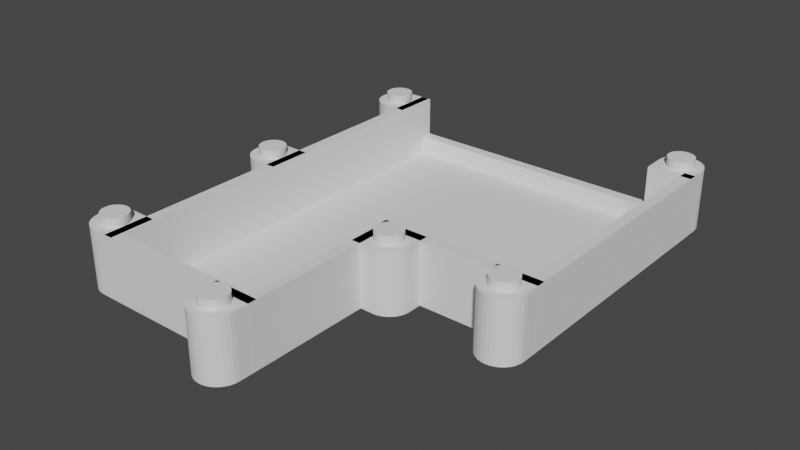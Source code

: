 # Source: LHS_Body.blend  (saved by Blender 3.5.10; exported with 4.5.12 LTS)
import bpy
from mathutils import Matrix  # noqa: F401  (used for matrix-valued properties, if any)

bpy.ops.wm.read_factory_settings(use_empty=True)
scene = bpy.context.scene
scene.name = 'Scene'

# ---- collections
col_collection = bpy.data.collections.new('Collection'); scene.collection.children.link(col_collection)

# ---- world
world_world = bpy.data.worlds.new('World'); scene.world = world_world
world_world.use_nodes = True; world_world.node_tree.nodes.clear()
_N = world_world.node_tree.nodes; _L = world_world.node_tree.links
n0 = _N.new('ShaderNodeOutputWorld'); n0.name = 'World Output'; n0.location = (300, 300)
n1 = _N.new('ShaderNodeBackground'); n1.name = 'Background'; n1.location = (10, 300)
n1.inputs[0].default_value = (0.05088, 0.05088, 0.05088, 1.0)
_L.new(n1.outputs[0], n0.inputs[0])
n0.is_active_output = True
world_world.color = (0.05088, 0.05088, 0.05088)
world_world.use_sun_shadow = False
world_world.sun_shadow_jitter_overblur = 0.0

# ---- meshes
me_plane = bpy.data.meshes.new('Plane')
me_plane.from_pydata([(-0.85, -0.9, 0.0), (2.55, -0.9, 0.0), (-0.85, 4.5, 0.0), (2.55, 4.5, 0.0), (-0.85, -0.9, 0.1), (2.55, -0.9, 0.1), (-0.85, 4.5, 0.1), (2.55, 4.5, 0.1), (2.55, 8.1, 0.0), (-0.85, 8.1, 0.0), (2.55, 8.1, 0.1), (-0.85, 8.1, 0.1), (5.95, -0.9, 0.0), (5.95, 4.5, 0.0), (5.95, -0.9, 0.1), (5.95, 4.5, 0.1), (2.8, 4.5, 0.1), (2.8, 4.5, 0.0), (2.8, 8.1, 0.1), (2.8, 8.1, 0.0), (6.2, -0.9, 0.0), (6.2, 4.5, 0.0), (6.2, -0.9, 0.1), (6.2, 4.5, 0.1), (2.55, 4.75, 0.1), (2.55, 4.75, 0.0), (5.95, 4.75, 0.1), (5.95, 4.75, 0.0), (6.2, 4.75, 0.1), (6.2, 4.75, 0.0), (-0.85, -1.15, 0.0), (2.55, -1.15, 0.0), (-0.85, -1.15, 0.1), (2.55, -1.15, 0.1), (5.95, -1.15, 0.0), (5.95, -1.15, 0.1), (6.2, -1.15, 0.0), (6.2, -1.15, 0.1), (-1.1, 4.5, 0.0), (-1.1, -0.9, 0.0), (-1.1, 4.5, 0.1), (-1.1, -0.9, 0.1), (-1.1, 8.1, 0.1), (-1.1, 8.1, 0.0), (-1.1, -1.15, 0.0), (-1.1, -1.15, 0.1), (-0.85, 8.35, 0.1), (-1.1, 8.35, 0.1), (2.55, 8.35, 0.0), (-0.85, 8.35, 0.0), (2.55, 8.35, 0.1), (2.8, 8.35, 0.1), (2.8, 8.35, 0.0), (-1.1, 8.35, 0.0), (-0.85, 4.5, 1.4), (-0.85, -0.9, 1.4), (-1.1, 4.5, 1.4), (-0.85, 8.1, 1.4), (-1.1, 8.1, 1.4), (6.2, -1.15, 1.4), (6.2, -0.9, 1.4), (2.55, 8.1, 1.4), (-1.1, 8.35, 1.4), (-0.85, 8.35, 1.4), (2.55, 4.5, 1.4), (5.95, -0.9, 1.4), (5.95, 4.5, 1.4), (5.95, -1.15, 1.4), (2.8, 8.1, 1.4), (2.8, 4.5, 1.4), (6.2, 4.5, 1.4), (2.55, 4.75, 1.4), (5.95, 4.75, 1.4), (6.2, 4.75, 1.4), (-0.85, -1.15, 1.4), (-1.1, -0.9, 1.4), (-1.1, -1.15, 1.4), (2.55, 8.35, 1.4), (2.8, 8.35, 1.4), (-0.85, -0.9, 0.5), (2.55, -0.9, 0.5), (5.95, -0.9, 0.5), (5.95, -1.15, 0.5), (-0.85, -1.15, 0.5), (2.55, -1.15, 0.5)], [], [(0, 2, 3, 1), (4, 5, 7, 6), (18, 19, 52, 51), (3, 8, 19, 17), (35, 14, 81, 82), (23, 21, 29, 28), (9, 43, 53, 49), (30, 32, 45, 44), (6, 7, 10, 11), (3, 2, 9, 8), (12, 13, 21, 20), (7, 5, 14, 15), (1, 3, 13, 12), (1, 12, 34, 31), (16, 17, 19, 18), (7, 3, 17, 16), (42, 40, 56, 58), (10, 7, 64, 61), (20, 21, 23, 22), (7, 15, 66, 64), (26, 24, 71, 72), (21, 13, 27, 29), (25, 24, 26, 27), (27, 26, 28, 29), (13, 3, 25, 27), (16, 18, 68, 69), (3, 7, 24, 25), (32, 4, 55, 74), (30, 31, 33, 32), (33, 31, 34, 35), (35, 34, 36, 37), (0, 1, 31, 30), (12, 20, 36, 34), (50, 46, 63, 77), (20, 22, 37, 36), (5, 4, 79, 80), (38, 39, 41, 40), (38, 40, 42, 43), (41, 39, 44, 45), (9, 2, 38, 43), (0, 30, 44, 39), (14, 35, 67, 65), (45, 32, 74, 76), (2, 0, 39, 38), (46, 49, 53, 47), (48, 49, 46, 50), (48, 50, 51, 52), (8, 9, 49, 48), (43, 42, 47, 53), (19, 8, 48, 52), (23, 28, 73, 70), (22, 23, 70, 60), (61, 64, 69, 68), (58, 57, 63, 62), (60, 65, 67, 59), (66, 65, 60, 70), (66, 70, 73, 72), (64, 66, 72, 71), (54, 57, 58, 56), (55, 54, 56, 75), (74, 55, 75, 76), (61, 68, 78, 77), (57, 61, 77, 63), (24, 7, 64, 71), (6, 11, 57, 54), (37, 22, 60, 59), (4, 6, 54, 55), (7, 16, 69, 64), (18, 51, 78, 68), (28, 26, 72, 73), (11, 10, 61, 57), (35, 37, 59, 67), (41, 45, 76, 75), (51, 50, 77, 78), (15, 14, 65, 66), (40, 41, 75, 56), (46, 47, 62, 63), (47, 42, 58, 62), (80, 79, 83, 84), (81, 80, 84, 82), (33, 35, 82, 84), (14, 5, 80, 81), (4, 32, 83, 79), (32, 33, 84, 83)])
_uv = me_plane.uv_layers.new(name='UVMap')
_uv.uv.foreach_set('vector', [0.0, 0.0, 0.0, 1.0, 1.0, 1.0, 1.0, 0.0, 0.0, 0.0, 1.0, 0.0, 1.0, 1.0, 0.0, 1.0, 1.0, 1.0, 1.0, 1.0, 1.0, 1.0, 1.0, 1.0, 1.0, 1.0, 1.0, 1.0, 1.0, 1.0, 1.0, 1.0, 1.0, 0.0, 1.0, 0.0, 1.0, 0.0, 1.0, 0.0, 1.0, 1.0, 1.0, 1.0, 1.0, 1.0, 1.0, 1.0, 0.0, 1.0, 0.0, 1.0, 0.0, 1.0, 0.0, 1.0, 0.0, 0.0, 0.0, 0.0, 0.0, 0.0, 0.0, 0.0, 0.0, 1.0, 1.0, 1.0, 1.0, 1.0, 0.0, 1.0, 1.0, 1.0, 0.0, 1.0, 0.0, 1.0, 1.0, 1.0, 1.0, 0.0, 1.0, 1.0, 1.0, 1.0, 1.0, 0.0, 1.0, 1.0, 1.0, 0.0, 1.0, 0.0, 1.0, 1.0, 1.0, 0.0, 1.0, 1.0, 1.0, 1.0, 1.0, 0.0, 1.0, 0.0, 1.0, 0.0, 1.0, 0.0, 1.0, 0.0, 1.0, 1.0, 1.0, 1.0, 1.0, 1.0, 1.0, 1.0, 1.0, 1.0, 1.0, 1.0, 1.0, 1.0, 1.0, 1.0, 0.0, 1.0, 0.0, 1.0, 0.0, 1.0, 0.0, 1.0, 1.0, 1.0, 1.0, 1.0, 1.0, 1.0, 1.0, 1.0, 1.0, 0.0, 1.0, 1.0, 1.0, 1.0, 1.0, 0.0, 1.0, 1.0, 1.0, 1.0, 1.0, 1.0, 1.0, 1.0, 1.0, 1.0, 1.0, 1.0, 1.0, 1.0, 1.0, 1.0, 1.0, 1.0, 1.0, 1.0, 1.0, 1.0, 1.0, 1.0, 1.0, 1.0, 1.0, 1.0, 1.0, 1.0, 1.0, 1.0, 1.0, 1.0, 1.0, 1.0, 1.0, 1.0, 1.0, 1.0, 1.0, 1.0, 1.0, 1.0, 1.0, 1.0, 1.0, 1.0, 1.0, 1.0, 1.0, 1.0, 1.0, 1.0, 1.0, 1.0, 1.0, 1.0, 1.0, 1.0, 1.0, 1.0, 1.0, 1.0, 0.0, 0.0, 0.0, 0.0, 0.0, 0.0, 0.0, 0.0, 0.0, 0.0, 1.0, 0.0, 1.0, 0.0, 0.0, 0.0, 1.0, 0.0, 1.0, 0.0, 1.0, 0.0, 1.0, 0.0, 1.0, 0.0, 1.0, 0.0, 1.0, 0.0, 1.0, 0.0, 0.0, 0.0, 1.0, 0.0, 1.0, 0.0, 0.0, 0.0, 1.0, 0.0, 1.0, 0.0, 1.0, 0.0, 1.0, 0.0, 1.0, 1.0, 0.0, 1.0, 0.0, 1.0, 1.0, 1.0, 1.0, 0.0, 1.0, 0.0, 1.0, 0.0, 1.0, 0.0, 1.0, 0.0, 0.0, 0.0, 0.0, 0.0, 1.0, 0.0, 0.0, 1.0, 0.0, 0.0, 0.0, 0.0, 0.0, 1.0, 0.0, 1.0, 0.0, 1.0, 0.0, 1.0, 0.0, 1.0, 0.0, 0.0, 0.0, 0.0, 0.0, 0.0, 0.0, 0.0, 0.0, 1.0, 0.0, 1.0, 0.0, 1.0, 0.0, 1.0, 0.0, 0.0, 0.0, 0.0, 0.0, 0.0, 0.0, 0.0, 1.0, 0.0, 1.0, 0.0, 1.0, 0.0, 1.0, 0.0, 0.0, 0.0, 0.0, 0.0, 0.0, 0.0, 0.0, 0.0, 0.0, 1.0, 0.0, 0.0, 0.0, 0.0, 0.0, 1.0, 0.0, 1.0, 0.0, 1.0, 0.0, 1.0, 0.0, 1.0, 1.0, 1.0, 0.0, 1.0, 0.0, 1.0, 1.0, 1.0, 1.0, 1.0, 1.0, 1.0, 1.0, 1.0, 1.0, 1.0, 1.0, 1.0, 0.0, 1.0, 0.0, 1.0, 1.0, 1.0, 0.0, 1.0, 0.0, 1.0, 0.0, 1.0, 0.0, 1.0, 1.0, 1.0, 1.0, 1.0, 1.0, 1.0, 1.0, 1.0, 1.0, 1.0, 1.0, 1.0, 1.0, 1.0, 1.0, 1.0, 1.0, 0.0, 1.0, 1.0, 1.0, 1.0, 1.0, 0.0, 1.0, 1.0, 1.0, 1.0, 1.0, 1.0, 1.0, 1.0, 0.0, 1.0, 0.0, 1.0, 0.0, 1.0, 0.0, 1.0, 1.0, 0.0, 1.0, 0.0, 1.0, 0.0, 1.0, 0.0, 1.0, 1.0, 1.0, 0.0, 1.0, 0.0, 1.0, 1.0, 1.0, 1.0, 1.0, 1.0, 1.0, 1.0, 1.0, 1.0, 1.0, 1.0, 1.0, 1.0, 1.0, 1.0, 1.0, 1.0, 0.0, 1.0, 0.0, 1.0, 0.0, 1.0, 0.0, 1.0, 0.0, 0.0, 0.0, 1.0, 0.0, 1.0, 0.0, 0.0, 0.0, 0.0, 0.0, 0.0, 0.0, 0.0, 0.0, 0.0, 1.0, 1.0, 1.0, 1.0, 1.0, 1.0, 1.0, 1.0, 0.0, 1.0, 1.0, 1.0, 1.0, 1.0, 0.0, 1.0, 1.0, 1.0, 1.0, 1.0, 1.0, 1.0, 1.0, 1.0, 0.0, 1.0, 0.0, 1.0, 0.0, 1.0, 0.0, 1.0, 1.0, 0.0, 1.0, 0.0, 1.0, 0.0, 1.0, 0.0, 0.0, 0.0, 0.0, 1.0, 0.0, 1.0, 0.0, 0.0, 1.0, 1.0, 1.0, 1.0, 1.0, 1.0, 1.0, 1.0, 1.0, 1.0, 1.0, 1.0, 1.0, 1.0, 1.0, 1.0, 1.0, 1.0, 1.0, 1.0, 1.0, 1.0, 1.0, 1.0, 0.0, 1.0, 1.0, 1.0, 1.0, 1.0, 0.0, 1.0, 1.0, 0.0, 1.0, 0.0, 1.0, 0.0, 1.0, 0.0, 0.0, 0.0, 0.0, 0.0, 0.0, 0.0, 0.0, 0.0, 1.0, 1.0, 1.0, 1.0, 1.0, 1.0, 1.0, 1.0, 1.0, 1.0, 1.0, 0.0, 1.0, 0.0, 1.0, 1.0, 0.0, 1.0, 0.0, 0.0, 0.0, 0.0, 0.0, 1.0, 0.0, 1.0, 0.0, 1.0, 0.0, 1.0, 0.0, 1.0, 0.0, 1.0, 0.0, 1.0, 0.0, 1.0, 0.0, 1.0, 1.0, 0.0, 0.0, 0.0, 0.0, 0.0, 1.0, 0.0, 1.0, 0.0, 1.0, 0.0, 1.0, 0.0, 1.0, 0.0, 1.0, 0.0, 1.0, 0.0, 1.0, 0.0, 1.0, 0.0, 1.0, 0.0, 1.0, 0.0, 1.0, 0.0, 1.0, 0.0, 0.0, 0.0, 0.0, 0.0, 0.0, 0.0, 0.0, 0.0, 0.0, 0.0, 1.0, 0.0, 1.0, 0.0, 0.0, 0.0])
me_plane.update()
me_cylinder_003 = bpy.data.meshes.new('Cylinder.003')
me_cylinder_003.from_pydata([(4.323e-11, 0.5, 0.0), (4.323e-11, 0.5, 1.4), (0.09896, 0.5, 0.0), (0.09896, 0.5, 1.4), (0.1941, 0.5, 0.0), (0.1941, 0.5, 1.4), (0.2818, 0.5, 0.0), (0.2818, 0.5, 1.4), (0.3587, 0.5, 0.0), (0.3587, 0.5, 1.4), (0.4218, 0.5, 0.0), (0.4218, 0.5, 1.4), (0.4686, 0.5, 0.0), (0.4686, 0.5, 1.4), (0.4975, 0.5, 0.0), (0.4975, 0.5, 1.4), (0.5, 0.0, 0.0), (0.5, 0.0, 1.4), (0.4904, -0.09755, 0.0), (0.4904, -0.09755, 1.4), (0.4619, -0.1913, 0.0), (0.4619, -0.1913, 1.4), (0.4157, -0.2778, 0.0), (0.4157, -0.2778, 1.4), (0.3536, -0.3536, 0.0), (0.3536, -0.3536, 1.4), (0.2778, -0.4157, 0.0), (0.2778, -0.4157, 1.4), (0.1913, -0.4619, 0.0), (0.1913, -0.4619, 1.4), (0.09755, -0.4904, 0.0), (0.09755, -0.4904, 1.4), (0.0, -0.5, 0.0), (0.0, -0.5, 1.4), (-0.09755, -0.4904, 0.0), (-0.09755, -0.4904, 1.4), (-0.1913, -0.4619, 0.0), (-0.1913, -0.4619, 1.4), (-0.2778, -0.4157, 0.0), (-0.2778, -0.4157, 1.4), (-0.3536, -0.3536, 0.0), (-0.3536, -0.3536, 1.4), (-0.4157, -0.2778, 0.0), (-0.4157, -0.2778, 1.4), (-0.4619, -0.1913, 0.0), (-0.4619, -0.1913, 1.4), (-0.4904, -0.09755, 0.0), (-0.4904, -0.09755, 1.4), (-0.5, 0.0, 0.0), (-0.5, 0.0, 1.4), (-0.4975, 0.5, 0.0), (-0.4975, 0.5, 1.4), (-0.4686, 0.5, 0.0), (-0.4686, 0.5, 1.4), (-0.4218, 0.5, 0.0), (-0.4218, 0.5, 1.4), (-0.3587, 0.5, 0.0), (-0.3587, 0.5, 1.4), (-0.2818, 0.5, 0.0), (-0.2818, 0.5, 1.4), (-0.1941, 0.5, 0.0), (-0.1941, 0.5, 1.4), (-0.09896, 0.5, 0.0), (-0.09896, 0.5, 1.4)], [], [(0, 1, 3, 2), (2, 3, 5, 4), (4, 5, 7, 6), (6, 7, 9, 8), (8, 9, 11, 10), (10, 11, 13, 12), (12, 13, 15, 14), (14, 15, 17, 16), (16, 17, 19, 18), (18, 19, 21, 20), (20, 21, 23, 22), (22, 23, 25, 24), (24, 25, 27, 26), (26, 27, 29, 28), (28, 29, 31, 30), (30, 31, 33, 32), (32, 33, 35, 34), (34, 35, 37, 36), (36, 37, 39, 38), (38, 39, 41, 40), (40, 41, 43, 42), (42, 43, 45, 44), (44, 45, 47, 46), (46, 47, 49, 48), (48, 49, 51, 50), (50, 51, 53, 52), (52, 53, 55, 54), (54, 55, 57, 56), (56, 57, 59, 58), (58, 59, 61, 60), (3, 1, 63, 61, 59, 57, 55, 53, 51, 49, 47, 45, 43, 41, 39, 37, 35, 33, 31, 29, 27, 25, 23, 21, 19, 17, 15, 13, 11, 9, 7, 5), (60, 61, 63, 62), (62, 63, 1, 0), (0, 2, 4, 6, 8, 10, 12, 14, 16, 18, 20, 22, 24, 26, 28, 30, 32, 34, 36, 38, 40, 42, 44, 46, 48, 50, 52, 54, 56, 58, 60, 62)])
_uv = me_cylinder_003.uv_layers.new(name='UVMap')
_uv.uv.foreach_set('vector', [1.0, 0.5, 1.0, 1.0, 0.9688, 1.0, 0.9688, 0.5, 0.9688, 0.5, 0.9688, 1.0, 0.9375, 1.0, 0.9375, 0.5, 0.9375, 0.5, 0.9375, 1.0, 0.9062, 1.0, 0.9062, 0.5, 0.9062, 0.5, 0.9062, 1.0, 0.875, 1.0, 0.875, 0.5, 0.875, 0.5, 0.875, 1.0, 0.8438, 1.0, 0.8438, 0.5, 0.8438, 0.5, 0.8438, 1.0, 0.8125, 1.0, 0.8125, 0.5, 0.8125, 0.5, 0.8125, 1.0, 0.7812, 1.0, 0.7812, 0.5, 0.7812, 0.5, 0.7812, 1.0, 0.75, 1.0, 0.75, 0.5, 0.75, 0.5, 0.75, 1.0, 0.7188, 1.0, 0.7188, 0.5, 0.7188, 0.5, 0.7188, 1.0, 0.6875, 1.0, 0.6875, 0.5, 0.6875, 0.5, 0.6875, 1.0, 0.6562, 1.0, 0.6562, 0.5, 0.6562, 0.5, 0.6562, 1.0, 0.625, 1.0, 0.625, 0.5, 0.625, 0.5, 0.625, 1.0, 0.5938, 1.0, 0.5938, 0.5, 0.5938, 0.5, 0.5938, 1.0, 0.5625, 1.0, 0.5625, 0.5, 0.5625, 0.5, 0.5625, 1.0, 0.5312, 1.0, 0.5312, 0.5, 0.5312, 0.5, 0.5312, 1.0, 0.5, 1.0, 0.5, 0.5, 0.5, 0.5, 0.5, 1.0, 0.4688, 1.0, 0.4688, 0.5, 0.4688, 0.5, 0.4688, 1.0, 0.4375, 1.0, 0.4375, 0.5, 0.4375, 0.5, 0.4375, 1.0, 0.4062, 1.0, 0.4062, 0.5, 0.4062, 0.5, 0.4062, 1.0, 0.375, 1.0, 0.375, 0.5, 0.375, 0.5, 0.375, 1.0, 0.3438, 1.0, 0.3438, 0.5, 0.3438, 0.5, 0.3438, 1.0, 0.3125, 1.0, 0.3125, 0.5, 0.3125, 0.5, 0.3125, 1.0, 0.2812, 1.0, 0.2812, 0.5, 0.2812, 0.5, 0.2812, 1.0, 0.25, 1.0, 0.25, 0.5, 0.25, 0.5, 0.25, 1.0, 0.2188, 1.0, 0.2188, 0.5, 0.2188, 0.5, 0.2188, 1.0, 0.1875, 1.0, 0.1875, 0.5, 0.1875, 0.5, 0.1875, 1.0, 0.1562, 1.0, 0.1562, 0.5, 0.1562, 0.5, 0.1562, 1.0, 0.125, 1.0, 0.125, 0.5, 0.125, 0.5, 0.125, 1.0, 0.09375, 1.0, 0.09375, 0.5, 0.09375, 0.5, 0.09375, 1.0, 0.0625, 1.0, 0.0625, 0.5, 0.2968, 0.4854, 0.25, 0.49, 0.2032, 0.4854, 0.1582, 0.4717, 0.1167, 0.4496, 0.08029, 0.4197, 0.05045, 0.3833, 0.02827, 0.3418, 0.01461, 0.2968, 0.01, 0.25, 0.01461, 0.2032, 0.02827, 0.1582, 0.05045, 0.1167, 0.08029, 0.08029, 0.1167, 0.05045, 0.1582, 0.02827, 0.2032, 0.01461, 0.25, 0.01, 0.2968, 0.01461, 0.3418, 0.02827, 0.3833, 0.05045, 0.4197, 0.08029, 0.4496, 0.1167, 0.4717, 0.1582, 0.4854, 0.2032, 0.49, 0.25, 0.4854, 0.2968, 0.4717, 0.3418, 0.4496, 0.3833, 0.4197, 0.4197, 0.3833, 0.4496, 0.3418, 0.4717, 0.0625, 0.5, 0.0625, 1.0, 0.03125, 1.0, 0.03125, 0.5, 0.03125, 0.5, 0.03125, 1.0, 0.0, 1.0, 0.0, 0.5, 0.75, 0.49, 0.7968, 0.4854, 0.8418, 0.4717, 0.8833, 0.4496, 0.9197, 0.4197, 0.9496, 0.3833, 0.9717, 0.3418, 0.9854, 0.2968, 0.99, 0.25, 0.9854, 0.2032, 0.9717, 0.1582, 0.9496, 0.1167, 0.9197, 0.08029, 0.8833, 0.05045, 0.8418, 0.02827, 0.7968, 0.01461, 0.75, 0.01, 0.7032, 0.01461, 0.6582, 0.02827, 0.6167, 0.05045, 0.5803, 0.08029, 0.5504, 0.1167, 0.5283, 0.1582, 0.5146, 0.2032, 0.51, 0.25, 0.5146, 0.2968, 0.5283, 0.3418, 0.5504, 0.3833, 0.5803, 0.4197, 0.6167, 0.4496, 0.6582, 0.4717, 0.7032, 0.4854])
me_cylinder_003.update()
me_cylinder_004 = bpy.data.meshes.new('Cylinder.004')
me_cylinder_004.from_pydata([(4.323e-11, 0.5, 0.0), (4.323e-11, 0.5, 1.4), (0.09896, 0.5, 0.0), (0.09896, 0.5, 1.4), (0.1941, 0.5, 0.0), (0.1941, 0.5, 1.4), (0.2818, 0.5, 0.0), (0.2818, 0.5, 1.4), (0.3587, 0.5, 0.0), (0.3587, 0.5, 1.4), (0.4218, 0.5, 0.0), (0.4218, 0.5, 1.4), (0.4686, 0.5, 0.0), (0.4686, 0.5, 1.4), (0.4975, 0.5, 0.0), (0.4975, 0.5, 1.4), (0.5, 0.0, 0.0), (0.5, 0.0, 1.4), (0.4904, -0.09755, 0.0), (0.4904, -0.09755, 1.4), (0.4619, -0.1913, 0.0), (0.4619, -0.1913, 1.4), (0.4157, -0.2778, 0.0), (0.4157, -0.2778, 1.4), (0.3536, -0.3536, 0.0), (0.3536, -0.3536, 1.4), (0.2778, -0.4157, 0.0), (0.2778, -0.4157, 1.4), (0.1913, -0.4619, 0.0), (0.1913, -0.4619, 1.4), (0.09755, -0.4904, 0.0), (0.09755, -0.4904, 1.4), (0.0, -0.5, 0.0), (0.0, -0.5, 1.4), (-0.09755, -0.4904, 0.0), (-0.09755, -0.4904, 1.4), (-0.1913, -0.4619, 0.0), (-0.1913, -0.4619, 1.4), (-0.2778, -0.4157, 0.0), (-0.2778, -0.4157, 1.4), (-0.3536, -0.3536, 0.0), (-0.3536, -0.3536, 1.4), (-0.4157, -0.2778, 0.0), (-0.4157, -0.2778, 1.4), (-0.4619, -0.1913, 0.0), (-0.4619, -0.1913, 1.4), (-0.4904, -0.09755, 0.0), (-0.4904, -0.09755, 1.4), (-0.5, 0.0, 0.0), (-0.5, 0.0, 1.4), (-0.4975, 0.5, 0.0), (-0.4975, 0.5, 1.4), (-0.4686, 0.5, 0.0), (-0.4686, 0.5, 1.4), (-0.4218, 0.5, 0.0), (-0.4218, 0.5, 1.4), (-0.3587, 0.5, 0.0), (-0.3587, 0.5, 1.4), (-0.2818, 0.5, 0.0), (-0.2818, 0.5, 1.4), (-0.1941, 0.5, 0.0), (-0.1941, 0.5, 1.4), (-0.09896, 0.5, 0.0), (-0.09896, 0.5, 1.4)], [], [(0, 1, 3, 2), (2, 3, 5, 4), (4, 5, 7, 6), (6, 7, 9, 8), (8, 9, 11, 10), (10, 11, 13, 12), (12, 13, 15, 14), (14, 15, 17, 16), (16, 17, 19, 18), (18, 19, 21, 20), (20, 21, 23, 22), (22, 23, 25, 24), (24, 25, 27, 26), (26, 27, 29, 28), (28, 29, 31, 30), (30, 31, 33, 32), (32, 33, 35, 34), (34, 35, 37, 36), (36, 37, 39, 38), (38, 39, 41, 40), (40, 41, 43, 42), (42, 43, 45, 44), (44, 45, 47, 46), (46, 47, 49, 48), (48, 49, 51, 50), (50, 51, 53, 52), (52, 53, 55, 54), (54, 55, 57, 56), (56, 57, 59, 58), (58, 59, 61, 60), (3, 1, 63, 61, 59, 57, 55, 53, 51, 49, 47, 45, 43, 41, 39, 37, 35, 33, 31, 29, 27, 25, 23, 21, 19, 17, 15, 13, 11, 9, 7, 5), (60, 61, 63, 62), (62, 63, 1, 0), (0, 2, 4, 6, 8, 10, 12, 14, 16, 18, 20, 22, 24, 26, 28, 30, 32, 34, 36, 38, 40, 42, 44, 46, 48, 50, 52, 54, 56, 58, 60, 62)])
_uv = me_cylinder_004.uv_layers.new(name='UVMap')
_uv.uv.foreach_set('vector', [1.0, 0.5, 1.0, 1.0, 0.9688, 1.0, 0.9688, 0.5, 0.9688, 0.5, 0.9688, 1.0, 0.9375, 1.0, 0.9375, 0.5, 0.9375, 0.5, 0.9375, 1.0, 0.9062, 1.0, 0.9062, 0.5, 0.9062, 0.5, 0.9062, 1.0, 0.875, 1.0, 0.875, 0.5, 0.875, 0.5, 0.875, 1.0, 0.8438, 1.0, 0.8438, 0.5, 0.8438, 0.5, 0.8438, 1.0, 0.8125, 1.0, 0.8125, 0.5, 0.8125, 0.5, 0.8125, 1.0, 0.7812, 1.0, 0.7812, 0.5, 0.7812, 0.5, 0.7812, 1.0, 0.75, 1.0, 0.75, 0.5, 0.75, 0.5, 0.75, 1.0, 0.7188, 1.0, 0.7188, 0.5, 0.7188, 0.5, 0.7188, 1.0, 0.6875, 1.0, 0.6875, 0.5, 0.6875, 0.5, 0.6875, 1.0, 0.6562, 1.0, 0.6562, 0.5, 0.6562, 0.5, 0.6562, 1.0, 0.625, 1.0, 0.625, 0.5, 0.625, 0.5, 0.625, 1.0, 0.5938, 1.0, 0.5938, 0.5, 0.5938, 0.5, 0.5938, 1.0, 0.5625, 1.0, 0.5625, 0.5, 0.5625, 0.5, 0.5625, 1.0, 0.5312, 1.0, 0.5312, 0.5, 0.5312, 0.5, 0.5312, 1.0, 0.5, 1.0, 0.5, 0.5, 0.5, 0.5, 0.5, 1.0, 0.4688, 1.0, 0.4688, 0.5, 0.4688, 0.5, 0.4688, 1.0, 0.4375, 1.0, 0.4375, 0.5, 0.4375, 0.5, 0.4375, 1.0, 0.4062, 1.0, 0.4062, 0.5, 0.4062, 0.5, 0.4062, 1.0, 0.375, 1.0, 0.375, 0.5, 0.375, 0.5, 0.375, 1.0, 0.3438, 1.0, 0.3438, 0.5, 0.3438, 0.5, 0.3438, 1.0, 0.3125, 1.0, 0.3125, 0.5, 0.3125, 0.5, 0.3125, 1.0, 0.2812, 1.0, 0.2812, 0.5, 0.2812, 0.5, 0.2812, 1.0, 0.25, 1.0, 0.25, 0.5, 0.25, 0.5, 0.25, 1.0, 0.2188, 1.0, 0.2188, 0.5, 0.2188, 0.5, 0.2188, 1.0, 0.1875, 1.0, 0.1875, 0.5, 0.1875, 0.5, 0.1875, 1.0, 0.1562, 1.0, 0.1562, 0.5, 0.1562, 0.5, 0.1562, 1.0, 0.125, 1.0, 0.125, 0.5, 0.125, 0.5, 0.125, 1.0, 0.09375, 1.0, 0.09375, 0.5, 0.09375, 0.5, 0.09375, 1.0, 0.0625, 1.0, 0.0625, 0.5, 0.2968, 0.4854, 0.25, 0.49, 0.2032, 0.4854, 0.1582, 0.4717, 0.1167, 0.4496, 0.08029, 0.4197, 0.05045, 0.3833, 0.02827, 0.3418, 0.01461, 0.2968, 0.01, 0.25, 0.01461, 0.2032, 0.02827, 0.1582, 0.05045, 0.1167, 0.08029, 0.08029, 0.1167, 0.05045, 0.1582, 0.02827, 0.2032, 0.01461, 0.25, 0.01, 0.2968, 0.01461, 0.3418, 0.02827, 0.3833, 0.05045, 0.4197, 0.08029, 0.4496, 0.1167, 0.4717, 0.1582, 0.4854, 0.2032, 0.49, 0.25, 0.4854, 0.2968, 0.4717, 0.3418, 0.4496, 0.3833, 0.4197, 0.4197, 0.3833, 0.4496, 0.3418, 0.4717, 0.0625, 0.5, 0.0625, 1.0, 0.03125, 1.0, 0.03125, 0.5, 0.03125, 0.5, 0.03125, 1.0, 0.0, 1.0, 0.0, 0.5, 0.75, 0.49, 0.7968, 0.4854, 0.8418, 0.4717, 0.8833, 0.4496, 0.9197, 0.4197, 0.9496, 0.3833, 0.9717, 0.3418, 0.9854, 0.2968, 0.99, 0.25, 0.9854, 0.2032, 0.9717, 0.1582, 0.9496, 0.1167, 0.9197, 0.08029, 0.8833, 0.05045, 0.8418, 0.02827, 0.7968, 0.01461, 0.75, 0.01, 0.7032, 0.01461, 0.6582, 0.02827, 0.6167, 0.05045, 0.5803, 0.08029, 0.5504, 0.1167, 0.5283, 0.1582, 0.5146, 0.2032, 0.51, 0.25, 0.5146, 0.2968, 0.5283, 0.3418, 0.5504, 0.3833, 0.5803, 0.4197, 0.6167, 0.4496, 0.6582, 0.4717, 0.7032, 0.4854])
me_cylinder_004.update()
me_cylinder_005 = bpy.data.meshes.new('Cylinder.005')
me_cylinder_005.from_pydata([(4.323e-11, 0.5, 0.0), (4.323e-11, 0.5, 1.4), (0.09896, 0.5, 0.0), (0.09896, 0.5, 1.4), (0.1941, 0.5, 0.0), (0.1941, 0.5, 1.4), (0.2818, 0.5, 0.0), (0.2818, 0.5, 1.4), (0.3587, 0.5, 0.0), (0.3587, 0.5, 1.4), (0.4218, 0.5, 0.0), (0.4218, 0.5, 1.4), (0.4686, 0.5, 0.0), (0.4686, 0.5, 1.4), (0.4975, 0.5, 0.0), (0.4975, 0.5, 1.4), (0.5, 0.0, 0.0), (0.5, 0.0, 1.4), (0.4904, -0.09755, 0.0), (0.4904, -0.09755, 1.4), (0.4619, -0.1913, 0.0), (0.4619, -0.1913, 1.4), (0.4157, -0.2778, 0.0), (0.4157, -0.2778, 1.4), (0.3536, -0.3536, 0.0), (0.3536, -0.3536, 1.4), (0.2778, -0.4157, 0.0), (0.2778, -0.4157, 1.4), (0.1913, -0.4619, 0.0), (0.1913, -0.4619, 1.4), (0.09755, -0.4904, 0.0), (0.09755, -0.4904, 1.4), (0.0, -0.5, 0.0), (0.0, -0.5, 1.4), (-0.09755, -0.4904, 0.0), (-0.09755, -0.4904, 1.4), (-0.1913, -0.4619, 0.0), (-0.1913, -0.4619, 1.4), (-0.2778, -0.4157, 0.0), (-0.2778, -0.4157, 1.4), (-0.3536, -0.3536, 0.0), (-0.3536, -0.3536, 1.4), (-0.4157, -0.2778, 0.0), (-0.4157, -0.2778, 1.4), (-0.4619, -0.1913, 0.0), (-0.4619, -0.1913, 1.4), (-0.4904, -0.09755, 0.0), (-0.4904, -0.09755, 1.4), (-0.5, 0.0, 0.0), (-0.5, 0.0, 1.4), (-0.4975, 0.5, 0.0), (-0.4975, 0.5, 1.4), (-0.4686, 0.5, 0.0), (-0.4686, 0.5, 1.4), (-0.4218, 0.5, 0.0), (-0.4218, 0.5, 1.4), (-0.3587, 0.5, 0.0), (-0.3587, 0.5, 1.4), (-0.2818, 0.5, 0.0), (-0.2818, 0.5, 1.4), (-0.1941, 0.5, 0.0), (-0.1941, 0.5, 1.4), (-0.09896, 0.5, 0.0), (-0.09896, 0.5, 1.4)], [], [(0, 1, 3, 2), (2, 3, 5, 4), (4, 5, 7, 6), (6, 7, 9, 8), (8, 9, 11, 10), (10, 11, 13, 12), (12, 13, 15, 14), (14, 15, 17, 16), (16, 17, 19, 18), (18, 19, 21, 20), (20, 21, 23, 22), (22, 23, 25, 24), (24, 25, 27, 26), (26, 27, 29, 28), (28, 29, 31, 30), (30, 31, 33, 32), (32, 33, 35, 34), (34, 35, 37, 36), (36, 37, 39, 38), (38, 39, 41, 40), (40, 41, 43, 42), (42, 43, 45, 44), (44, 45, 47, 46), (46, 47, 49, 48), (48, 49, 51, 50), (50, 51, 53, 52), (52, 53, 55, 54), (54, 55, 57, 56), (56, 57, 59, 58), (58, 59, 61, 60), (3, 1, 63, 61, 59, 57, 55, 53, 51, 49, 47, 45, 43, 41, 39, 37, 35, 33, 31, 29, 27, 25, 23, 21, 19, 17, 15, 13, 11, 9, 7, 5), (60, 61, 63, 62), (62, 63, 1, 0), (0, 2, 4, 6, 8, 10, 12, 14, 16, 18, 20, 22, 24, 26, 28, 30, 32, 34, 36, 38, 40, 42, 44, 46, 48, 50, 52, 54, 56, 58, 60, 62)])
_uv = me_cylinder_005.uv_layers.new(name='UVMap')
_uv.uv.foreach_set('vector', [1.0, 0.5, 1.0, 1.0, 0.9688, 1.0, 0.9688, 0.5, 0.9688, 0.5, 0.9688, 1.0, 0.9375, 1.0, 0.9375, 0.5, 0.9375, 0.5, 0.9375, 1.0, 0.9062, 1.0, 0.9062, 0.5, 0.9062, 0.5, 0.9062, 1.0, 0.875, 1.0, 0.875, 0.5, 0.875, 0.5, 0.875, 1.0, 0.8438, 1.0, 0.8438, 0.5, 0.8438, 0.5, 0.8438, 1.0, 0.8125, 1.0, 0.8125, 0.5, 0.8125, 0.5, 0.8125, 1.0, 0.7812, 1.0, 0.7812, 0.5, 0.7812, 0.5, 0.7812, 1.0, 0.75, 1.0, 0.75, 0.5, 0.75, 0.5, 0.75, 1.0, 0.7188, 1.0, 0.7188, 0.5, 0.7188, 0.5, 0.7188, 1.0, 0.6875, 1.0, 0.6875, 0.5, 0.6875, 0.5, 0.6875, 1.0, 0.6562, 1.0, 0.6562, 0.5, 0.6562, 0.5, 0.6562, 1.0, 0.625, 1.0, 0.625, 0.5, 0.625, 0.5, 0.625, 1.0, 0.5938, 1.0, 0.5938, 0.5, 0.5938, 0.5, 0.5938, 1.0, 0.5625, 1.0, 0.5625, 0.5, 0.5625, 0.5, 0.5625, 1.0, 0.5312, 1.0, 0.5312, 0.5, 0.5312, 0.5, 0.5312, 1.0, 0.5, 1.0, 0.5, 0.5, 0.5, 0.5, 0.5, 1.0, 0.4688, 1.0, 0.4688, 0.5, 0.4688, 0.5, 0.4688, 1.0, 0.4375, 1.0, 0.4375, 0.5, 0.4375, 0.5, 0.4375, 1.0, 0.4062, 1.0, 0.4062, 0.5, 0.4062, 0.5, 0.4062, 1.0, 0.375, 1.0, 0.375, 0.5, 0.375, 0.5, 0.375, 1.0, 0.3438, 1.0, 0.3438, 0.5, 0.3438, 0.5, 0.3438, 1.0, 0.3125, 1.0, 0.3125, 0.5, 0.3125, 0.5, 0.3125, 1.0, 0.2812, 1.0, 0.2812, 0.5, 0.2812, 0.5, 0.2812, 1.0, 0.25, 1.0, 0.25, 0.5, 0.25, 0.5, 0.25, 1.0, 0.2188, 1.0, 0.2188, 0.5, 0.2188, 0.5, 0.2188, 1.0, 0.1875, 1.0, 0.1875, 0.5, 0.1875, 0.5, 0.1875, 1.0, 0.1562, 1.0, 0.1562, 0.5, 0.1562, 0.5, 0.1562, 1.0, 0.125, 1.0, 0.125, 0.5, 0.125, 0.5, 0.125, 1.0, 0.09375, 1.0, 0.09375, 0.5, 0.09375, 0.5, 0.09375, 1.0, 0.0625, 1.0, 0.0625, 0.5, 0.2968, 0.4854, 0.25, 0.49, 0.2032, 0.4854, 0.1582, 0.4717, 0.1167, 0.4496, 0.08029, 0.4197, 0.05045, 0.3833, 0.02827, 0.3418, 0.01461, 0.2968, 0.01, 0.25, 0.01461, 0.2032, 0.02827, 0.1582, 0.05045, 0.1167, 0.08029, 0.08029, 0.1167, 0.05045, 0.1582, 0.02827, 0.2032, 0.01461, 0.25, 0.01, 0.2968, 0.01461, 0.3418, 0.02827, 0.3833, 0.05045, 0.4197, 0.08029, 0.4496, 0.1167, 0.4717, 0.1582, 0.4854, 0.2032, 0.49, 0.25, 0.4854, 0.2968, 0.4717, 0.3418, 0.4496, 0.3833, 0.4197, 0.4197, 0.3833, 0.4496, 0.3418, 0.4717, 0.0625, 0.5, 0.0625, 1.0, 0.03125, 1.0, 0.03125, 0.5, 0.03125, 0.5, 0.03125, 1.0, 0.0, 1.0, 0.0, 0.5, 0.75, 0.49, 0.7968, 0.4854, 0.8418, 0.4717, 0.8833, 0.4496, 0.9197, 0.4197, 0.9496, 0.3833, 0.9717, 0.3418, 0.9854, 0.2968, 0.99, 0.25, 0.9854, 0.2032, 0.9717, 0.1582, 0.9496, 0.1167, 0.9197, 0.08029, 0.8833, 0.05045, 0.8418, 0.02827, 0.7968, 0.01461, 0.75, 0.01, 0.7032, 0.01461, 0.6582, 0.02827, 0.6167, 0.05045, 0.5803, 0.08029, 0.5504, 0.1167, 0.5283, 0.1582, 0.5146, 0.2032, 0.51, 0.25, 0.5146, 0.2968, 0.5283, 0.3418, 0.5504, 0.3833, 0.5803, 0.4197, 0.6167, 0.4496, 0.6582, 0.4717, 0.7032, 0.4854])
me_cylinder_005.update()
me_cylinder_006 = bpy.data.meshes.new('Cylinder.006')
me_cylinder_006.from_pydata([(4.323e-11, 0.5, 0.0), (4.323e-11, 0.5, 1.4), (0.09896, 0.5, 0.0), (0.09896, 0.5, 1.4), (0.1941, 0.5, 0.0), (0.1941, 0.5, 1.4), (0.2818, 0.5, 0.0), (0.2818, 0.5, 1.4), (0.3587, 0.5, 0.0), (0.3587, 0.5, 1.4), (0.4218, 0.5, 0.0), (0.4218, 0.5, 1.4), (0.4686, 0.5, 0.0), (0.4686, 0.5, 1.4), (0.4975, 0.5, 0.0), (0.4975, 0.5, 1.4), (0.5, 0.0, 0.0), (0.5, 0.0, 1.4), (0.4904, -0.09755, 0.0), (0.4904, -0.09755, 1.4), (0.4619, -0.1913, 0.0), (0.4619, -0.1913, 1.4), (0.4157, -0.2778, 0.0), (0.4157, -0.2778, 1.4), (0.3536, -0.3536, 0.0), (0.3536, -0.3536, 1.4), (0.2778, -0.4157, 0.0), (0.2778, -0.4157, 1.4), (0.1913, -0.4619, 0.0), (0.1913, -0.4619, 1.4), (0.09755, -0.4904, 0.0), (0.09755, -0.4904, 1.4), (0.0, -0.5, 0.0), (0.0, -0.5, 1.4), (-0.09755, -0.4904, 0.0), (-0.09755, -0.4904, 1.4), (-0.1913, -0.4619, 0.0), (-0.1913, -0.4619, 1.4), (-0.2778, -0.4157, 0.0), (-0.2778, -0.4157, 1.4), (-0.3536, -0.3536, 0.0), (-0.3536, -0.3536, 1.4), (-0.4157, -0.2778, 0.0), (-0.4157, -0.2778, 1.4), (-0.4619, -0.1913, 0.0), (-0.4619, -0.1913, 1.4), (-0.4904, -0.09755, 0.0), (-0.4904, -0.09755, 1.4), (-0.5, 0.0, 0.0), (-0.5, 0.0, 1.4), (-0.4975, 0.5, 0.0), (-0.4975, 0.5, 1.4), (-0.4686, 0.5, 0.0), (-0.4686, 0.5, 1.4), (-0.4218, 0.5, 0.0), (-0.4218, 0.5, 1.4), (-0.3587, 0.5, 0.0), (-0.3587, 0.5, 1.4), (-0.2818, 0.5, 0.0), (-0.2818, 0.5, 1.4), (-0.1941, 0.5, 0.0), (-0.1941, 0.5, 1.4), (-0.09896, 0.5, 0.0), (-0.09896, 0.5, 1.4)], [], [(0, 1, 3, 2), (2, 3, 5, 4), (4, 5, 7, 6), (6, 7, 9, 8), (8, 9, 11, 10), (10, 11, 13, 12), (12, 13, 15, 14), (14, 15, 17, 16), (16, 17, 19, 18), (18, 19, 21, 20), (20, 21, 23, 22), (22, 23, 25, 24), (24, 25, 27, 26), (26, 27, 29, 28), (28, 29, 31, 30), (30, 31, 33, 32), (32, 33, 35, 34), (34, 35, 37, 36), (36, 37, 39, 38), (38, 39, 41, 40), (40, 41, 43, 42), (42, 43, 45, 44), (44, 45, 47, 46), (46, 47, 49, 48), (48, 49, 51, 50), (50, 51, 53, 52), (52, 53, 55, 54), (54, 55, 57, 56), (56, 57, 59, 58), (58, 59, 61, 60), (3, 1, 63, 61, 59, 57, 55, 53, 51, 49, 47, 45, 43, 41, 39, 37, 35, 33, 31, 29, 27, 25, 23, 21, 19, 17, 15, 13, 11, 9, 7, 5), (60, 61, 63, 62), (62, 63, 1, 0), (0, 2, 4, 6, 8, 10, 12, 14, 16, 18, 20, 22, 24, 26, 28, 30, 32, 34, 36, 38, 40, 42, 44, 46, 48, 50, 52, 54, 56, 58, 60, 62)])
_uv = me_cylinder_006.uv_layers.new(name='UVMap')
_uv.uv.foreach_set('vector', [1.0, 0.5, 1.0, 1.0, 0.9688, 1.0, 0.9688, 0.5, 0.9688, 0.5, 0.9688, 1.0, 0.9375, 1.0, 0.9375, 0.5, 0.9375, 0.5, 0.9375, 1.0, 0.9062, 1.0, 0.9062, 0.5, 0.9062, 0.5, 0.9062, 1.0, 0.875, 1.0, 0.875, 0.5, 0.875, 0.5, 0.875, 1.0, 0.8438, 1.0, 0.8438, 0.5, 0.8438, 0.5, 0.8438, 1.0, 0.8125, 1.0, 0.8125, 0.5, 0.8125, 0.5, 0.8125, 1.0, 0.7812, 1.0, 0.7812, 0.5, 0.7812, 0.5, 0.7812, 1.0, 0.75, 1.0, 0.75, 0.5, 0.75, 0.5, 0.75, 1.0, 0.7188, 1.0, 0.7188, 0.5, 0.7188, 0.5, 0.7188, 1.0, 0.6875, 1.0, 0.6875, 0.5, 0.6875, 0.5, 0.6875, 1.0, 0.6562, 1.0, 0.6562, 0.5, 0.6562, 0.5, 0.6562, 1.0, 0.625, 1.0, 0.625, 0.5, 0.625, 0.5, 0.625, 1.0, 0.5938, 1.0, 0.5938, 0.5, 0.5938, 0.5, 0.5938, 1.0, 0.5625, 1.0, 0.5625, 0.5, 0.5625, 0.5, 0.5625, 1.0, 0.5312, 1.0, 0.5312, 0.5, 0.5312, 0.5, 0.5312, 1.0, 0.5, 1.0, 0.5, 0.5, 0.5, 0.5, 0.5, 1.0, 0.4688, 1.0, 0.4688, 0.5, 0.4688, 0.5, 0.4688, 1.0, 0.4375, 1.0, 0.4375, 0.5, 0.4375, 0.5, 0.4375, 1.0, 0.4062, 1.0, 0.4062, 0.5, 0.4062, 0.5, 0.4062, 1.0, 0.375, 1.0, 0.375, 0.5, 0.375, 0.5, 0.375, 1.0, 0.3438, 1.0, 0.3438, 0.5, 0.3438, 0.5, 0.3438, 1.0, 0.3125, 1.0, 0.3125, 0.5, 0.3125, 0.5, 0.3125, 1.0, 0.2812, 1.0, 0.2812, 0.5, 0.2812, 0.5, 0.2812, 1.0, 0.25, 1.0, 0.25, 0.5, 0.25, 0.5, 0.25, 1.0, 0.2188, 1.0, 0.2188, 0.5, 0.2188, 0.5, 0.2188, 1.0, 0.1875, 1.0, 0.1875, 0.5, 0.1875, 0.5, 0.1875, 1.0, 0.1562, 1.0, 0.1562, 0.5, 0.1562, 0.5, 0.1562, 1.0, 0.125, 1.0, 0.125, 0.5, 0.125, 0.5, 0.125, 1.0, 0.09375, 1.0, 0.09375, 0.5, 0.09375, 0.5, 0.09375, 1.0, 0.0625, 1.0, 0.0625, 0.5, 0.2968, 0.4854, 0.25, 0.49, 0.2032, 0.4854, 0.1582, 0.4717, 0.1167, 0.4496, 0.08029, 0.4197, 0.05045, 0.3833, 0.02827, 0.3418, 0.01461, 0.2968, 0.01, 0.25, 0.01461, 0.2032, 0.02827, 0.1582, 0.05045, 0.1167, 0.08029, 0.08029, 0.1167, 0.05045, 0.1582, 0.02827, 0.2032, 0.01461, 0.25, 0.01, 0.2968, 0.01461, 0.3418, 0.02827, 0.3833, 0.05045, 0.4197, 0.08029, 0.4496, 0.1167, 0.4717, 0.1582, 0.4854, 0.2032, 0.49, 0.25, 0.4854, 0.2968, 0.4717, 0.3418, 0.4496, 0.3833, 0.4197, 0.4197, 0.3833, 0.4496, 0.3418, 0.4717, 0.0625, 0.5, 0.0625, 1.0, 0.03125, 1.0, 0.03125, 0.5, 0.03125, 0.5, 0.03125, 1.0, 0.0, 1.0, 0.0, 0.5, 0.75, 0.49, 0.7968, 0.4854, 0.8418, 0.4717, 0.8833, 0.4496, 0.9197, 0.4197, 0.9496, 0.3833, 0.9717, 0.3418, 0.9854, 0.2968, 0.99, 0.25, 0.9854, 0.2032, 0.9717, 0.1582, 0.9496, 0.1167, 0.9197, 0.08029, 0.8833, 0.05045, 0.8418, 0.02827, 0.7968, 0.01461, 0.75, 0.01, 0.7032, 0.01461, 0.6582, 0.02827, 0.6167, 0.05045, 0.5803, 0.08029, 0.5504, 0.1167, 0.5283, 0.1582, 0.5146, 0.2032, 0.51, 0.25, 0.5146, 0.2968, 0.5283, 0.3418, 0.5504, 0.3833, 0.5803, 0.4197, 0.6167, 0.4496, 0.6582, 0.4717, 0.7032, 0.4854])
me_cylinder_006.update()
me_cylinder_007 = bpy.data.meshes.new('Cylinder.007')
me_cylinder_007.from_pydata([(4.323e-11, 0.5, 0.0), (4.323e-11, 0.5, 1.4), (0.09896, 0.5, 0.0), (0.09896, 0.5, 1.4), (0.1941, 0.5, 0.0), (0.1941, 0.5, 1.4), (0.2818, 0.5, 0.0), (0.2818, 0.5, 1.4), (0.3587, 0.5, 0.0), (0.3587, 0.5, 1.4), (0.4218, 0.5, 0.0), (0.4218, 0.5, 1.4), (0.4686, 0.5, 0.0), (0.4686, 0.5, 1.4), (0.4975, 0.5, 0.0), (0.4975, 0.5, 1.4), (0.5, 0.0, 0.0), (0.5, 0.0, 1.4), (0.4904, -0.09755, 0.0), (0.4904, -0.09755, 1.4), (0.4619, -0.1913, 0.0), (0.4619, -0.1913, 1.4), (0.4157, -0.2778, 0.0), (0.4157, -0.2778, 1.4), (0.3536, -0.3536, 0.0), (0.3536, -0.3536, 1.4), (0.2778, -0.4157, 0.0), (0.2778, -0.4157, 1.4), (0.1913, -0.4619, 0.0), (0.1913, -0.4619, 1.4), (0.09755, -0.4904, 0.0), (0.09755, -0.4904, 1.4), (0.0, -0.5, 0.0), (0.0, -0.5, 1.4), (-0.09755, -0.4904, 0.0), (-0.09755, -0.4904, 1.4), (-0.1913, -0.4619, 0.0), (-0.1913, -0.4619, 1.4), (-0.2778, -0.4157, 0.0), (-0.2778, -0.4157, 1.4), (-0.3536, -0.3536, 0.0), (-0.3536, -0.3536, 1.4), (-0.4157, -0.2778, 0.0), (-0.4157, -0.2778, 1.4), (-0.4619, -0.1913, 0.0), (-0.4619, -0.1913, 1.4), (-0.4904, -0.09755, 0.0), (-0.4904, -0.09755, 1.4), (-0.5, 0.0, 0.0), (-0.5, 0.0, 1.4), (-0.4975, 0.5, 0.0), (-0.4975, 0.5, 1.4), (-0.4686, 0.5, 0.0), (-0.4686, 0.5, 1.4), (-0.4218, 0.5, 0.0), (-0.4218, 0.5, 1.4), (-0.3587, 0.5, 0.0), (-0.3587, 0.5, 1.4), (-0.2818, 0.5, 0.0), (-0.2818, 0.5, 1.4), (-0.1941, 0.5, 0.0), (-0.1941, 0.5, 1.4), (-0.09896, 0.5, 0.0), (-0.09896, 0.5, 1.4)], [], [(0, 1, 3, 2), (2, 3, 5, 4), (4, 5, 7, 6), (6, 7, 9, 8), (8, 9, 11, 10), (10, 11, 13, 12), (12, 13, 15, 14), (14, 15, 17, 16), (16, 17, 19, 18), (18, 19, 21, 20), (20, 21, 23, 22), (22, 23, 25, 24), (24, 25, 27, 26), (26, 27, 29, 28), (28, 29, 31, 30), (30, 31, 33, 32), (32, 33, 35, 34), (34, 35, 37, 36), (36, 37, 39, 38), (38, 39, 41, 40), (40, 41, 43, 42), (42, 43, 45, 44), (44, 45, 47, 46), (46, 47, 49, 48), (48, 49, 51, 50), (50, 51, 53, 52), (52, 53, 55, 54), (54, 55, 57, 56), (56, 57, 59, 58), (58, 59, 61, 60), (3, 1, 63, 61, 59, 57, 55, 53, 51, 49, 47, 45, 43, 41, 39, 37, 35, 33, 31, 29, 27, 25, 23, 21, 19, 17, 15, 13, 11, 9, 7, 5), (60, 61, 63, 62), (62, 63, 1, 0), (0, 2, 4, 6, 8, 10, 12, 14, 16, 18, 20, 22, 24, 26, 28, 30, 32, 34, 36, 38, 40, 42, 44, 46, 48, 50, 52, 54, 56, 58, 60, 62)])
_uv = me_cylinder_007.uv_layers.new(name='UVMap')
_uv.uv.foreach_set('vector', [1.0, 0.5, 1.0, 1.0, 0.9688, 1.0, 0.9688, 0.5, 0.9688, 0.5, 0.9688, 1.0, 0.9375, 1.0, 0.9375, 0.5, 0.9375, 0.5, 0.9375, 1.0, 0.9062, 1.0, 0.9062, 0.5, 0.9062, 0.5, 0.9062, 1.0, 0.875, 1.0, 0.875, 0.5, 0.875, 0.5, 0.875, 1.0, 0.8438, 1.0, 0.8438, 0.5, 0.8438, 0.5, 0.8438, 1.0, 0.8125, 1.0, 0.8125, 0.5, 0.8125, 0.5, 0.8125, 1.0, 0.7812, 1.0, 0.7812, 0.5, 0.7812, 0.5, 0.7812, 1.0, 0.75, 1.0, 0.75, 0.5, 0.75, 0.5, 0.75, 1.0, 0.7188, 1.0, 0.7188, 0.5, 0.7188, 0.5, 0.7188, 1.0, 0.6875, 1.0, 0.6875, 0.5, 0.6875, 0.5, 0.6875, 1.0, 0.6562, 1.0, 0.6562, 0.5, 0.6562, 0.5, 0.6562, 1.0, 0.625, 1.0, 0.625, 0.5, 0.625, 0.5, 0.625, 1.0, 0.5938, 1.0, 0.5938, 0.5, 0.5938, 0.5, 0.5938, 1.0, 0.5625, 1.0, 0.5625, 0.5, 0.5625, 0.5, 0.5625, 1.0, 0.5312, 1.0, 0.5312, 0.5, 0.5312, 0.5, 0.5312, 1.0, 0.5, 1.0, 0.5, 0.5, 0.5, 0.5, 0.5, 1.0, 0.4688, 1.0, 0.4688, 0.5, 0.4688, 0.5, 0.4688, 1.0, 0.4375, 1.0, 0.4375, 0.5, 0.4375, 0.5, 0.4375, 1.0, 0.4062, 1.0, 0.4062, 0.5, 0.4062, 0.5, 0.4062, 1.0, 0.375, 1.0, 0.375, 0.5, 0.375, 0.5, 0.375, 1.0, 0.3438, 1.0, 0.3438, 0.5, 0.3438, 0.5, 0.3438, 1.0, 0.3125, 1.0, 0.3125, 0.5, 0.3125, 0.5, 0.3125, 1.0, 0.2812, 1.0, 0.2812, 0.5, 0.2812, 0.5, 0.2812, 1.0, 0.25, 1.0, 0.25, 0.5, 0.25, 0.5, 0.25, 1.0, 0.2188, 1.0, 0.2188, 0.5, 0.2188, 0.5, 0.2188, 1.0, 0.1875, 1.0, 0.1875, 0.5, 0.1875, 0.5, 0.1875, 1.0, 0.1562, 1.0, 0.1562, 0.5, 0.1562, 0.5, 0.1562, 1.0, 0.125, 1.0, 0.125, 0.5, 0.125, 0.5, 0.125, 1.0, 0.09375, 1.0, 0.09375, 0.5, 0.09375, 0.5, 0.09375, 1.0, 0.0625, 1.0, 0.0625, 0.5, 0.2968, 0.4854, 0.25, 0.49, 0.2032, 0.4854, 0.1582, 0.4717, 0.1167, 0.4496, 0.08029, 0.4197, 0.05045, 0.3833, 0.02827, 0.3418, 0.01461, 0.2968, 0.01, 0.25, 0.01461, 0.2032, 0.02827, 0.1582, 0.05045, 0.1167, 0.08029, 0.08029, 0.1167, 0.05045, 0.1582, 0.02827, 0.2032, 0.01461, 0.25, 0.01, 0.2968, 0.01461, 0.3418, 0.02827, 0.3833, 0.05045, 0.4197, 0.08029, 0.4496, 0.1167, 0.4717, 0.1582, 0.4854, 0.2032, 0.49, 0.25, 0.4854, 0.2968, 0.4717, 0.3418, 0.4496, 0.3833, 0.4197, 0.4197, 0.3833, 0.4496, 0.3418, 0.4717, 0.0625, 0.5, 0.0625, 1.0, 0.03125, 1.0, 0.03125, 0.5, 0.03125, 0.5, 0.03125, 1.0, 0.0, 1.0, 0.0, 0.5, 0.75, 0.49, 0.7968, 0.4854, 0.8418, 0.4717, 0.8833, 0.4496, 0.9197, 0.4197, 0.9496, 0.3833, 0.9717, 0.3418, 0.9854, 0.2968, 0.99, 0.25, 0.9854, 0.2032, 0.9717, 0.1582, 0.9496, 0.1167, 0.9197, 0.08029, 0.8833, 0.05045, 0.8418, 0.02827, 0.7968, 0.01461, 0.75, 0.01, 0.7032, 0.01461, 0.6582, 0.02827, 0.6167, 0.05045, 0.5803, 0.08029, 0.5504, 0.1167, 0.5283, 0.1582, 0.5146, 0.2032, 0.51, 0.25, 0.5146, 0.2968, 0.5283, 0.3418, 0.5504, 0.3833, 0.5803, 0.4197, 0.6167, 0.4496, 0.6582, 0.4717, 0.7032, 0.4854])
me_cylinder_007.update()
me_cylinder_008 = bpy.data.meshes.new('Cylinder.008')
me_cylinder_008.from_pydata([(4.323e-11, 0.5, 0.0), (4.323e-11, 0.5, 1.4), (0.09896, 0.5, 0.0), (0.09896, 0.5, 1.4), (0.1941, 0.5, 0.0), (0.1941, 0.5, 1.4), (0.2818, 0.5, 0.0), (0.2818, 0.5, 1.4), (0.3587, 0.5, 0.0), (0.3587, 0.5, 1.4), (0.4218, 0.5, 0.0), (0.4218, 0.5, 1.4), (0.4686, 0.5, 0.0), (0.4686, 0.5, 1.4), (0.4975, 0.5, 0.0), (0.4975, 0.5, 1.4), (0.5003, -1.016e-08, 0.0), (0.5003, -1.016e-08, 1.4), (0.5003, -0.09755, 0.0), (0.5003, -0.09755, 1.4), (0.5003, -0.1913, 0.0), (0.5003, -0.1913, 1.4), (0.5003, -0.2778, 0.0), (0.5003, -0.2778, 1.4), (0.5003, -0.3536, 0.0), (0.5003, -0.3536, 1.4), (0.5003, -0.4157, 0.0), (0.5003, -0.4157, 1.4), (0.5003, -0.4619, 0.0), (0.5003, -0.4619, 1.4), (0.5003, -0.4904, 0.0), (0.5003, -0.4904, 1.4), (0.0, -0.5, 0.0), (0.0, -0.5, 1.4), (-0.09755, -0.4904, 0.0), (-0.09755, -0.4904, 1.4), (-0.1913, -0.4619, 0.0), (-0.1913, -0.4619, 1.4), (-0.2778, -0.4157, 0.0), (-0.2778, -0.4157, 1.4), (-0.3536, -0.3536, 0.0), (-0.3536, -0.3536, 1.4), (-0.4157, -0.2778, 0.0), (-0.4157, -0.2778, 1.4), (-0.4619, -0.1913, 0.0), (-0.4619, -0.1913, 1.4), (-0.4904, -0.09755, 0.0), (-0.4904, -0.09755, 1.4), (-0.5, 0.0, 0.0), (-0.5, 0.0, 1.4), (-0.4975, 0.5, 0.0), (-0.4975, 0.5, 1.4), (-0.4686, 0.5, 0.0), (-0.4686, 0.5, 1.4), (-0.4218, 0.5, 0.0), (-0.4218, 0.5, 1.4), (-0.3587, 0.5, 0.0), (-0.3587, 0.5, 1.4), (-0.2818, 0.5, 0.0), (-0.2818, 0.5, 1.4), (-0.1941, 0.5, 0.0), (-0.1941, 0.5, 1.4), (-0.09896, 0.5, 0.0), (-0.09896, 0.5, 1.4)], [], [(0, 1, 3, 2), (2, 3, 5, 4), (4, 5, 7, 6), (6, 7, 9, 8), (8, 9, 11, 10), (10, 11, 13, 12), (12, 13, 15, 14), (14, 15, 17, 16), (16, 17, 19, 18), (18, 19, 21, 20), (20, 21, 23, 22), (22, 23, 25, 24), (24, 25, 27, 26), (26, 27, 29, 28), (28, 29, 31, 30), (30, 31, 33, 32), (32, 33, 35, 34), (34, 35, 37, 36), (36, 37, 39, 38), (38, 39, 41, 40), (40, 41, 43, 42), (42, 43, 45, 44), (44, 45, 47, 46), (46, 47, 49, 48), (48, 49, 51, 50), (50, 51, 53, 52), (52, 53, 55, 54), (54, 55, 57, 56), (56, 57, 59, 58), (58, 59, 61, 60), (3, 1, 63, 61, 59, 57, 55, 53, 51, 49, 47, 45, 43, 41, 39, 37, 35, 33, 31, 29, 27, 25, 23, 21, 19, 17, 15, 13, 11, 9, 7, 5), (60, 61, 63, 62), (62, 63, 1, 0), (0, 2, 4, 6, 8, 10, 12, 14, 16, 18, 20, 22, 24, 26, 28, 30, 32, 34, 36, 38, 40, 42, 44, 46, 48, 50, 52, 54, 56, 58, 60, 62)])
_uv = me_cylinder_008.uv_layers.new(name='UVMap')
_uv.uv.foreach_set('vector', [1.0, 0.5, 1.0, 1.0, 0.9688, 1.0, 0.9688, 0.5, 0.9688, 0.5, 0.9688, 1.0, 0.9375, 1.0, 0.9375, 0.5, 0.9375, 0.5, 0.9375, 1.0, 0.9062, 1.0, 0.9062, 0.5, 0.9062, 0.5, 0.9062, 1.0, 0.875, 1.0, 0.875, 0.5, 0.875, 0.5, 0.875, 1.0, 0.8438, 1.0, 0.8438, 0.5, 0.8438, 0.5, 0.8438, 1.0, 0.8125, 1.0, 0.8125, 0.5, 0.8125, 0.5, 0.8125, 1.0, 0.7812, 1.0, 0.7812, 0.5, 0.7812, 0.5, 0.7812, 1.0, 0.75, 1.0, 0.75, 0.5, 0.75, 0.5, 0.75, 1.0, 0.7188, 1.0, 0.7188, 0.5, 0.7188, 0.5, 0.7188, 1.0, 0.6875, 1.0, 0.6875, 0.5, 0.6875, 0.5, 0.6875, 1.0, 0.6562, 1.0, 0.6562, 0.5, 0.6562, 0.5, 0.6562, 1.0, 0.625, 1.0, 0.625, 0.5, 0.625, 0.5, 0.625, 1.0, 0.5938, 1.0, 0.5938, 0.5, 0.5938, 0.5, 0.5938, 1.0, 0.5625, 1.0, 0.5625, 0.5, 0.5625, 0.5, 0.5625, 1.0, 0.5312, 1.0, 0.5312, 0.5, 0.5312, 0.5, 0.5312, 1.0, 0.5, 1.0, 0.5, 0.5, 0.5, 0.5, 0.5, 1.0, 0.4688, 1.0, 0.4688, 0.5, 0.4688, 0.5, 0.4688, 1.0, 0.4375, 1.0, 0.4375, 0.5, 0.4375, 0.5, 0.4375, 1.0, 0.4062, 1.0, 0.4062, 0.5, 0.4062, 0.5, 0.4062, 1.0, 0.375, 1.0, 0.375, 0.5, 0.375, 0.5, 0.375, 1.0, 0.3438, 1.0, 0.3438, 0.5, 0.3438, 0.5, 0.3438, 1.0, 0.3125, 1.0, 0.3125, 0.5, 0.3125, 0.5, 0.3125, 1.0, 0.2812, 1.0, 0.2812, 0.5, 0.2812, 0.5, 0.2812, 1.0, 0.25, 1.0, 0.25, 0.5, 0.25, 0.5, 0.25, 1.0, 0.2188, 1.0, 0.2188, 0.5, 0.2188, 0.5, 0.2188, 1.0, 0.1875, 1.0, 0.1875, 0.5, 0.1875, 0.5, 0.1875, 1.0, 0.1562, 1.0, 0.1562, 0.5, 0.1562, 0.5, 0.1562, 1.0, 0.125, 1.0, 0.125, 0.5, 0.125, 0.5, 0.125, 1.0, 0.09375, 1.0, 0.09375, 0.5, 0.09375, 0.5, 0.09375, 1.0, 0.0625, 1.0, 0.0625, 0.5, 0.2968, 0.4854, 0.25, 0.49, 0.2032, 0.4854, 0.1582, 0.4717, 0.1167, 0.4496, 0.08029, 0.4197, 0.05045, 0.3833, 0.02827, 0.3418, 0.01461, 0.2968, 0.01, 0.25, 0.01461, 0.2032, 0.02827, 0.1582, 0.05045, 0.1167, 0.08029, 0.08029, 0.1167, 0.05045, 0.1582, 0.02827, 0.2032, 0.01461, 0.25, 0.01, 0.2968, 0.01461, 0.3418, 0.02827, 0.3833, 0.05045, 0.4197, 0.08029, 0.4496, 0.1167, 0.4717, 0.1582, 0.4854, 0.2032, 0.49, 0.25, 0.4854, 0.2968, 0.4717, 0.3418, 0.4496, 0.3833, 0.4197, 0.4197, 0.3833, 0.4496, 0.3418, 0.4717, 0.0625, 0.5, 0.0625, 1.0, 0.03125, 1.0, 0.03125, 0.5, 0.03125, 0.5, 0.03125, 1.0, 0.0, 1.0, 0.0, 0.5, 0.75, 0.49, 0.7968, 0.4854, 0.8418, 0.4717, 0.8833, 0.4496, 0.9197, 0.4197, 0.9496, 0.3833, 0.9717, 0.3418, 0.9854, 0.2968, 0.99, 0.25, 0.9854, 0.2032, 0.9717, 0.1582, 0.9496, 0.1167, 0.9197, 0.08029, 0.8833, 0.05045, 0.8418, 0.02827, 0.7968, 0.01461, 0.75, 0.01, 0.7032, 0.01461, 0.6582, 0.02827, 0.6167, 0.05045, 0.5803, 0.08029, 0.5504, 0.1167, 0.5283, 0.1582, 0.5146, 0.2032, 0.51, 0.25, 0.5146, 0.2968, 0.5283, 0.3418, 0.5504, 0.3833, 0.5803, 0.4197, 0.6167, 0.4496, 0.6582, 0.4717, 0.7032, 0.4854])
me_cylinder_008.update()
me_cylinder_009 = bpy.data.meshes.new('Cylinder.009')
me_cylinder_009.from_pydata([(4.323e-11, 0.5, 0.0), (4.323e-11, 0.5, 1.4), (0.09896, 0.5, 0.0), (0.09896, 0.5, 1.4), (0.1941, 0.5, 0.0), (0.1941, 0.5, 1.4), (0.2818, 0.5, 0.0), (0.2818, 0.5, 1.4), (0.3587, 0.5, 0.0), (0.3587, 0.5, 1.4), (0.4218, 0.5, 0.0), (0.4218, 0.5, 1.4), (0.4686, 0.5, 0.0), (0.4686, 0.5, 1.4), (0.4975, 0.5, 0.0), (0.4975, 0.5, 1.4), (0.5, 0.0, 0.0), (0.5, 0.0, 1.4), (0.4904, -0.09755, 0.0), (0.4904, -0.09755, 1.4), (0.4619, -0.1913, 0.0), (0.4619, -0.1913, 1.4), (0.4157, -0.2778, 0.0), (0.4157, -0.2778, 1.4), (0.3536, -0.3536, 0.0), (0.3536, -0.3536, 1.4), (0.2778, -0.4157, 0.0), (0.2778, -0.4157, 1.4), (0.1913, -0.4619, 0.0), (0.1913, -0.4619, 1.4), (0.09755, -0.4904, 0.0), (0.09755, -0.4904, 1.4), (0.0, -0.5, 0.0), (0.0, -0.5, 1.4), (-0.09755, -0.4904, 0.0), (-0.09755, -0.4904, 1.4), (-0.1913, -0.4619, 0.0), (-0.1913, -0.4619, 1.4), (-0.2778, -0.4157, 0.0), (-0.2778, -0.4157, 1.4), (-0.3536, -0.3536, 0.0), (-0.3536, -0.3536, 1.4), (-0.4157, -0.2778, 0.0), (-0.4157, -0.2778, 1.4), (-0.4619, -0.1913, 0.0), (-0.4619, -0.1913, 1.4), (-0.4904, -0.09755, 0.0), (-0.4904, -0.09755, 1.4), (-0.5, 0.0, 0.0), (-0.5, 0.0, 1.4), (-0.4975, 0.5, 0.0), (-0.4975, 0.5, 1.4), (-0.4686, 0.5, 0.0), (-0.4686, 0.5, 1.4), (-0.4218, 0.5, 0.0), (-0.4218, 0.5, 1.4), (-0.3587, 0.5, 0.0), (-0.3587, 0.5, 1.4), (-0.2818, 0.5, 0.0), (-0.2818, 0.5, 1.4), (-0.1941, 0.5, 0.0), (-0.1941, 0.5, 1.4), (-0.09896, 0.5, 0.0), (-0.09896, 0.5, 1.4)], [], [(0, 1, 3, 2), (2, 3, 5, 4), (4, 5, 7, 6), (6, 7, 9, 8), (8, 9, 11, 10), (10, 11, 13, 12), (12, 13, 15, 14), (14, 15, 17, 16), (16, 17, 19, 18), (18, 19, 21, 20), (20, 21, 23, 22), (22, 23, 25, 24), (24, 25, 27, 26), (26, 27, 29, 28), (28, 29, 31, 30), (30, 31, 33, 32), (32, 33, 35, 34), (34, 35, 37, 36), (36, 37, 39, 38), (38, 39, 41, 40), (40, 41, 43, 42), (42, 43, 45, 44), (44, 45, 47, 46), (46, 47, 49, 48), (48, 49, 51, 50), (50, 51, 53, 52), (52, 53, 55, 54), (54, 55, 57, 56), (56, 57, 59, 58), (58, 59, 61, 60), (3, 1, 63, 61, 59, 57, 55, 53, 51, 49, 47, 45, 43, 41, 39, 37, 35, 33, 31, 29, 27, 25, 23, 21, 19, 17, 15, 13, 11, 9, 7, 5), (60, 61, 63, 62), (62, 63, 1, 0), (0, 2, 4, 6, 8, 10, 12, 14, 16, 18, 20, 22, 24, 26, 28, 30, 32, 34, 36, 38, 40, 42, 44, 46, 48, 50, 52, 54, 56, 58, 60, 62)])
_uv = me_cylinder_009.uv_layers.new(name='UVMap')
_uv.uv.foreach_set('vector', [1.0, 0.5, 1.0, 1.0, 0.9688, 1.0, 0.9688, 0.5, 0.9688, 0.5, 0.9688, 1.0, 0.9375, 1.0, 0.9375, 0.5, 0.9375, 0.5, 0.9375, 1.0, 0.9062, 1.0, 0.9062, 0.5, 0.9062, 0.5, 0.9062, 1.0, 0.875, 1.0, 0.875, 0.5, 0.875, 0.5, 0.875, 1.0, 0.8438, 1.0, 0.8438, 0.5, 0.8438, 0.5, 0.8438, 1.0, 0.8125, 1.0, 0.8125, 0.5, 0.8125, 0.5, 0.8125, 1.0, 0.7812, 1.0, 0.7812, 0.5, 0.7812, 0.5, 0.7812, 1.0, 0.75, 1.0, 0.75, 0.5, 0.75, 0.5, 0.75, 1.0, 0.7188, 1.0, 0.7188, 0.5, 0.7188, 0.5, 0.7188, 1.0, 0.6875, 1.0, 0.6875, 0.5, 0.6875, 0.5, 0.6875, 1.0, 0.6562, 1.0, 0.6562, 0.5, 0.6562, 0.5, 0.6562, 1.0, 0.625, 1.0, 0.625, 0.5, 0.625, 0.5, 0.625, 1.0, 0.5938, 1.0, 0.5938, 0.5, 0.5938, 0.5, 0.5938, 1.0, 0.5625, 1.0, 0.5625, 0.5, 0.5625, 0.5, 0.5625, 1.0, 0.5312, 1.0, 0.5312, 0.5, 0.5312, 0.5, 0.5312, 1.0, 0.5, 1.0, 0.5, 0.5, 0.5, 0.5, 0.5, 1.0, 0.4688, 1.0, 0.4688, 0.5, 0.4688, 0.5, 0.4688, 1.0, 0.4375, 1.0, 0.4375, 0.5, 0.4375, 0.5, 0.4375, 1.0, 0.4062, 1.0, 0.4062, 0.5, 0.4062, 0.5, 0.4062, 1.0, 0.375, 1.0, 0.375, 0.5, 0.375, 0.5, 0.375, 1.0, 0.3438, 1.0, 0.3438, 0.5, 0.3438, 0.5, 0.3438, 1.0, 0.3125, 1.0, 0.3125, 0.5, 0.3125, 0.5, 0.3125, 1.0, 0.2812, 1.0, 0.2812, 0.5, 0.2812, 0.5, 0.2812, 1.0, 0.25, 1.0, 0.25, 0.5, 0.25, 0.5, 0.25, 1.0, 0.2188, 1.0, 0.2188, 0.5, 0.2188, 0.5, 0.2188, 1.0, 0.1875, 1.0, 0.1875, 0.5, 0.1875, 0.5, 0.1875, 1.0, 0.1562, 1.0, 0.1562, 0.5, 0.1562, 0.5, 0.1562, 1.0, 0.125, 1.0, 0.125, 0.5, 0.125, 0.5, 0.125, 1.0, 0.09375, 1.0, 0.09375, 0.5, 0.09375, 0.5, 0.09375, 1.0, 0.0625, 1.0, 0.0625, 0.5, 0.2968, 0.4854, 0.25, 0.49, 0.2032, 0.4854, 0.1582, 0.4717, 0.1167, 0.4496, 0.08029, 0.4197, 0.05045, 0.3833, 0.02827, 0.3418, 0.01461, 0.2968, 0.01, 0.25, 0.01461, 0.2032, 0.02827, 0.1582, 0.05045, 0.1167, 0.08029, 0.08029, 0.1167, 0.05045, 0.1582, 0.02827, 0.2032, 0.01461, 0.25, 0.01, 0.2968, 0.01461, 0.3418, 0.02827, 0.3833, 0.05045, 0.4197, 0.08029, 0.4496, 0.1167, 0.4717, 0.1582, 0.4854, 0.2032, 0.49, 0.25, 0.4854, 0.2968, 0.4717, 0.3418, 0.4496, 0.3833, 0.4197, 0.4197, 0.3833, 0.4496, 0.3418, 0.4717, 0.0625, 0.5, 0.0625, 1.0, 0.03125, 1.0, 0.03125, 0.5, 0.03125, 0.5, 0.03125, 1.0, 0.0, 1.0, 0.0, 0.5, 0.75, 0.49, 0.7968, 0.4854, 0.8418, 0.4717, 0.8833, 0.4496, 0.9197, 0.4197, 0.9496, 0.3833, 0.9717, 0.3418, 0.9854, 0.2968, 0.99, 0.25, 0.9854, 0.2032, 0.9717, 0.1582, 0.9496, 0.1167, 0.9197, 0.08029, 0.8833, 0.05045, 0.8418, 0.02827, 0.7968, 0.01461, 0.75, 0.01, 0.7032, 0.01461, 0.6582, 0.02827, 0.6167, 0.05045, 0.5803, 0.08029, 0.5504, 0.1167, 0.5283, 0.1582, 0.5146, 0.2032, 0.51, 0.25, 0.5146, 0.2968, 0.5283, 0.3418, 0.5504, 0.3833, 0.5803, 0.4197, 0.6167, 0.4496, 0.6582, 0.4717, 0.7032, 0.4854])
me_cylinder_009.update()
me_cylinder_011 = bpy.data.meshes.new('Cylinder.011')
me_cylinder_011.from_pydata([(0.0, 0.2, 0.0), (0.0, 0.2, 1.0), (0.03902, 0.1962, 0.0), (0.03902, 0.1962, 1.0), (0.07654, 0.1848, 0.0), (0.07654, 0.1848, 1.0), (0.1111, 0.1663, 0.0), (0.1111, 0.1663, 1.0), (0.1414, 0.1414, 0.0), (0.1414, 0.1414, 1.0), (0.1663, 0.1111, 0.0), (0.1663, 0.1111, 1.0), (0.1848, 0.07654, 0.0), (0.1848, 0.07654, 1.0), (0.1962, 0.03902, 0.0), (0.1962, 0.03902, 1.0), (0.2, 0.0, 0.0), (0.2, 0.0, 1.0), (0.1962, -0.03902, 0.0), (0.1962, -0.03902, 1.0), (0.1848, -0.07654, 0.0), (0.1848, -0.07654, 1.0), (0.1663, -0.1111, 0.0), (0.1663, -0.1111, 1.0), (0.1414, -0.1414, 0.0), (0.1414, -0.1414, 1.0), (0.1111, -0.1663, 0.0), (0.1111, -0.1663, 1.0), (0.07654, -0.1848, 0.0), (0.07654, -0.1848, 1.0), (0.03902, -0.1962, 0.0), (0.03902, -0.1962, 1.0), (0.0, -0.2, 0.0), (0.0, -0.2, 1.0), (-0.03902, -0.1962, 0.0), (-0.03902, -0.1962, 1.0), (-0.07654, -0.1848, 0.0), (-0.07654, -0.1848, 1.0), (-0.1111, -0.1663, 0.0), (-0.1111, -0.1663, 1.0), (-0.1414, -0.1414, 0.0), (-0.1414, -0.1414, 1.0), (-0.1663, -0.1111, 0.0), (-0.1663, -0.1111, 1.0), (-0.1848, -0.07654, 0.0), (-0.1848, -0.07654, 1.0), (-0.1962, -0.03902, 0.0), (-0.1962, -0.03902, 1.0), (-0.2, 0.0, 0.0), (-0.2, 0.0, 1.0), (-0.1962, 0.03902, 0.0), (-0.1962, 0.03902, 1.0), (-0.1848, 0.07654, 0.0), (-0.1848, 0.07654, 1.0), (-0.1663, 0.1111, 0.0), (-0.1663, 0.1111, 1.0), (-0.1414, 0.1414, 0.0), (-0.1414, 0.1414, 1.0), (-0.1111, 0.1663, 0.0), (-0.1111, 0.1663, 1.0), (-0.07654, 0.1848, 0.0), (-0.07654, 0.1848, 1.0), (-0.03902, 0.1962, 0.0), (-0.03902, 0.1962, 1.0)], [], [(0, 1, 3, 2), (2, 3, 5, 4), (4, 5, 7, 6), (6, 7, 9, 8), (8, 9, 11, 10), (10, 11, 13, 12), (12, 13, 15, 14), (14, 15, 17, 16), (16, 17, 19, 18), (18, 19, 21, 20), (20, 21, 23, 22), (22, 23, 25, 24), (24, 25, 27, 26), (26, 27, 29, 28), (28, 29, 31, 30), (30, 31, 33, 32), (32, 33, 35, 34), (34, 35, 37, 36), (36, 37, 39, 38), (38, 39, 41, 40), (40, 41, 43, 42), (42, 43, 45, 44), (44, 45, 47, 46), (46, 47, 49, 48), (48, 49, 51, 50), (50, 51, 53, 52), (52, 53, 55, 54), (54, 55, 57, 56), (56, 57, 59, 58), (58, 59, 61, 60), (3, 1, 63, 61, 59, 57, 55, 53, 51, 49, 47, 45, 43, 41, 39, 37, 35, 33, 31, 29, 27, 25, 23, 21, 19, 17, 15, 13, 11, 9, 7, 5), (60, 61, 63, 62), (62, 63, 1, 0), (0, 2, 4, 6, 8, 10, 12, 14, 16, 18, 20, 22, 24, 26, 28, 30, 32, 34, 36, 38, 40, 42, 44, 46, 48, 50, 52, 54, 56, 58, 60, 62)])
_uv = me_cylinder_011.uv_layers.new(name='UVMap')
_uv.uv.foreach_set('vector', [1.0, 0.5, 1.0, 1.0, 0.9688, 1.0, 0.9688, 0.5, 0.9688, 0.5, 0.9688, 1.0, 0.9375, 1.0, 0.9375, 0.5, 0.9375, 0.5, 0.9375, 1.0, 0.9062, 1.0, 0.9062, 0.5, 0.9062, 0.5, 0.9062, 1.0, 0.875, 1.0, 0.875, 0.5, 0.875, 0.5, 0.875, 1.0, 0.8438, 1.0, 0.8438, 0.5, 0.8438, 0.5, 0.8438, 1.0, 0.8125, 1.0, 0.8125, 0.5, 0.8125, 0.5, 0.8125, 1.0, 0.7812, 1.0, 0.7812, 0.5, 0.7812, 0.5, 0.7812, 1.0, 0.75, 1.0, 0.75, 0.5, 0.75, 0.5, 0.75, 1.0, 0.7188, 1.0, 0.7188, 0.5, 0.7188, 0.5, 0.7188, 1.0, 0.6875, 1.0, 0.6875, 0.5, 0.6875, 0.5, 0.6875, 1.0, 0.6562, 1.0, 0.6562, 0.5, 0.6562, 0.5, 0.6562, 1.0, 0.625, 1.0, 0.625, 0.5, 0.625, 0.5, 0.625, 1.0, 0.5938, 1.0, 0.5938, 0.5, 0.5938, 0.5, 0.5938, 1.0, 0.5625, 1.0, 0.5625, 0.5, 0.5625, 0.5, 0.5625, 1.0, 0.5312, 1.0, 0.5312, 0.5, 0.5312, 0.5, 0.5312, 1.0, 0.5, 1.0, 0.5, 0.5, 0.5, 0.5, 0.5, 1.0, 0.4688, 1.0, 0.4688, 0.5, 0.4688, 0.5, 0.4688, 1.0, 0.4375, 1.0, 0.4375, 0.5, 0.4375, 0.5, 0.4375, 1.0, 0.4062, 1.0, 0.4062, 0.5, 0.4062, 0.5, 0.4062, 1.0, 0.375, 1.0, 0.375, 0.5, 0.375, 0.5, 0.375, 1.0, 0.3438, 1.0, 0.3438, 0.5, 0.3438, 0.5, 0.3438, 1.0, 0.3125, 1.0, 0.3125, 0.5, 0.3125, 0.5, 0.3125, 1.0, 0.2812, 1.0, 0.2812, 0.5, 0.2812, 0.5, 0.2812, 1.0, 0.25, 1.0, 0.25, 0.5, 0.25, 0.5, 0.25, 1.0, 0.2188, 1.0, 0.2188, 0.5, 0.2188, 0.5, 0.2188, 1.0, 0.1875, 1.0, 0.1875, 0.5, 0.1875, 0.5, 0.1875, 1.0, 0.1562, 1.0, 0.1562, 0.5, 0.1562, 0.5, 0.1562, 1.0, 0.125, 1.0, 0.125, 0.5, 0.125, 0.5, 0.125, 1.0, 0.09375, 1.0, 0.09375, 0.5, 0.09375, 0.5, 0.09375, 1.0, 0.0625, 1.0, 0.0625, 0.5, 0.2968, 0.4854, 0.25, 0.49, 0.2032, 0.4854, 0.1582, 0.4717, 0.1167, 0.4496, 0.08029, 0.4197, 0.05045, 0.3833, 0.02827, 0.3418, 0.01461, 0.2968, 0.01, 0.25, 0.01461, 0.2032, 0.02827, 0.1582, 0.05045, 0.1167, 0.08029, 0.08029, 0.1167, 0.05045, 0.1582, 0.02827, 0.2032, 0.01461, 0.25, 0.01, 0.2968, 0.01461, 0.3418, 0.02827, 0.3833, 0.05045, 0.4197, 0.08029, 0.4496, 0.1167, 0.4717, 0.1582, 0.4854, 0.2032, 0.49, 0.25, 0.4854, 0.2968, 0.4717, 0.3418, 0.4496, 0.3833, 0.4197, 0.4197, 0.3833, 0.4496, 0.3418, 0.4717, 0.0625, 0.5, 0.0625, 1.0, 0.03125, 1.0, 0.03125, 0.5, 0.03125, 0.5, 0.03125, 1.0, 0.0, 1.0, 0.0, 0.5, 0.75, 0.49, 0.7968, 0.4854, 0.8418, 0.4717, 0.8833, 0.4496, 0.9197, 0.4197, 0.9496, 0.3833, 0.9717, 0.3418, 0.9854, 0.2968, 0.99, 0.25, 0.9854, 0.2032, 0.9717, 0.1582, 0.9496, 0.1167, 0.9197, 0.08029, 0.8833, 0.05045, 0.8418, 0.02827, 0.7968, 0.01461, 0.75, 0.01, 0.7032, 0.01461, 0.6582, 0.02827, 0.6167, 0.05045, 0.5803, 0.08029, 0.5504, 0.1167, 0.5283, 0.1582, 0.5146, 0.2032, 0.51, 0.25, 0.5146, 0.2968, 0.5283, 0.3418, 0.5504, 0.3833, 0.5803, 0.4197, 0.6167, 0.4496, 0.6582, 0.4717, 0.7032, 0.4854])
me_cylinder_011.update()
me_cylinder_012 = bpy.data.meshes.new('Cylinder.012')
me_cylinder_012.from_pydata([(0.0, 0.2, 0.0), (0.0, 0.2, 1.0), (0.03902, 0.1962, 0.0), (0.03902, 0.1962, 1.0), (0.07654, 0.1848, 0.0), (0.07654, 0.1848, 1.0), (0.1111, 0.1663, 0.0), (0.1111, 0.1663, 1.0), (0.1414, 0.1414, 0.0), (0.1414, 0.1414, 1.0), (0.1663, 0.1111, 0.0), (0.1663, 0.1111, 1.0), (0.1848, 0.07654, 0.0), (0.1848, 0.07654, 1.0), (0.1962, 0.03902, 0.0), (0.1962, 0.03902, 1.0), (0.2, 0.0, 0.0), (0.2, 0.0, 1.0), (0.1962, -0.03902, 0.0), (0.1962, -0.03902, 1.0), (0.1848, -0.07654, 0.0), (0.1848, -0.07654, 1.0), (0.1663, -0.1111, 0.0), (0.1663, -0.1111, 1.0), (0.1414, -0.1414, 0.0), (0.1414, -0.1414, 1.0), (0.1111, -0.1663, 0.0), (0.1111, -0.1663, 1.0), (0.07654, -0.1848, 0.0), (0.07654, -0.1848, 1.0), (0.03902, -0.1962, 0.0), (0.03902, -0.1962, 1.0), (0.0, -0.2, 0.0), (0.0, -0.2, 1.0), (-0.03902, -0.1962, 0.0), (-0.03902, -0.1962, 1.0), (-0.07654, -0.1848, 0.0), (-0.07654, -0.1848, 1.0), (-0.1111, -0.1663, 0.0), (-0.1111, -0.1663, 1.0), (-0.1414, -0.1414, 0.0), (-0.1414, -0.1414, 1.0), (-0.1663, -0.1111, 0.0), (-0.1663, -0.1111, 1.0), (-0.1848, -0.07654, 0.0), (-0.1848, -0.07654, 1.0), (-0.1962, -0.03902, 0.0), (-0.1962, -0.03902, 1.0), (-0.2, 0.0, 0.0), (-0.2, 0.0, 1.0), (-0.1962, 0.03902, 0.0), (-0.1962, 0.03902, 1.0), (-0.1848, 0.07654, 0.0), (-0.1848, 0.07654, 1.0), (-0.1663, 0.1111, 0.0), (-0.1663, 0.1111, 1.0), (-0.1414, 0.1414, 0.0), (-0.1414, 0.1414, 1.0), (-0.1111, 0.1663, 0.0), (-0.1111, 0.1663, 1.0), (-0.07654, 0.1848, 0.0), (-0.07654, 0.1848, 1.0), (-0.03902, 0.1962, 0.0), (-0.03902, 0.1962, 1.0)], [], [(0, 1, 3, 2), (2, 3, 5, 4), (4, 5, 7, 6), (6, 7, 9, 8), (8, 9, 11, 10), (10, 11, 13, 12), (12, 13, 15, 14), (14, 15, 17, 16), (16, 17, 19, 18), (18, 19, 21, 20), (20, 21, 23, 22), (22, 23, 25, 24), (24, 25, 27, 26), (26, 27, 29, 28), (28, 29, 31, 30), (30, 31, 33, 32), (32, 33, 35, 34), (34, 35, 37, 36), (36, 37, 39, 38), (38, 39, 41, 40), (40, 41, 43, 42), (42, 43, 45, 44), (44, 45, 47, 46), (46, 47, 49, 48), (48, 49, 51, 50), (50, 51, 53, 52), (52, 53, 55, 54), (54, 55, 57, 56), (56, 57, 59, 58), (58, 59, 61, 60), (3, 1, 63, 61, 59, 57, 55, 53, 51, 49, 47, 45, 43, 41, 39, 37, 35, 33, 31, 29, 27, 25, 23, 21, 19, 17, 15, 13, 11, 9, 7, 5), (60, 61, 63, 62), (62, 63, 1, 0), (0, 2, 4, 6, 8, 10, 12, 14, 16, 18, 20, 22, 24, 26, 28, 30, 32, 34, 36, 38, 40, 42, 44, 46, 48, 50, 52, 54, 56, 58, 60, 62)])
_uv = me_cylinder_012.uv_layers.new(name='UVMap')
_uv.uv.foreach_set('vector', [1.0, 0.5, 1.0, 1.0, 0.9688, 1.0, 0.9688, 0.5, 0.9688, 0.5, 0.9688, 1.0, 0.9375, 1.0, 0.9375, 0.5, 0.9375, 0.5, 0.9375, 1.0, 0.9062, 1.0, 0.9062, 0.5, 0.9062, 0.5, 0.9062, 1.0, 0.875, 1.0, 0.875, 0.5, 0.875, 0.5, 0.875, 1.0, 0.8438, 1.0, 0.8438, 0.5, 0.8438, 0.5, 0.8438, 1.0, 0.8125, 1.0, 0.8125, 0.5, 0.8125, 0.5, 0.8125, 1.0, 0.7812, 1.0, 0.7812, 0.5, 0.7812, 0.5, 0.7812, 1.0, 0.75, 1.0, 0.75, 0.5, 0.75, 0.5, 0.75, 1.0, 0.7188, 1.0, 0.7188, 0.5, 0.7188, 0.5, 0.7188, 1.0, 0.6875, 1.0, 0.6875, 0.5, 0.6875, 0.5, 0.6875, 1.0, 0.6562, 1.0, 0.6562, 0.5, 0.6562, 0.5, 0.6562, 1.0, 0.625, 1.0, 0.625, 0.5, 0.625, 0.5, 0.625, 1.0, 0.5938, 1.0, 0.5938, 0.5, 0.5938, 0.5, 0.5938, 1.0, 0.5625, 1.0, 0.5625, 0.5, 0.5625, 0.5, 0.5625, 1.0, 0.5312, 1.0, 0.5312, 0.5, 0.5312, 0.5, 0.5312, 1.0, 0.5, 1.0, 0.5, 0.5, 0.5, 0.5, 0.5, 1.0, 0.4688, 1.0, 0.4688, 0.5, 0.4688, 0.5, 0.4688, 1.0, 0.4375, 1.0, 0.4375, 0.5, 0.4375, 0.5, 0.4375, 1.0, 0.4062, 1.0, 0.4062, 0.5, 0.4062, 0.5, 0.4062, 1.0, 0.375, 1.0, 0.375, 0.5, 0.375, 0.5, 0.375, 1.0, 0.3438, 1.0, 0.3438, 0.5, 0.3438, 0.5, 0.3438, 1.0, 0.3125, 1.0, 0.3125, 0.5, 0.3125, 0.5, 0.3125, 1.0, 0.2812, 1.0, 0.2812, 0.5, 0.2812, 0.5, 0.2812, 1.0, 0.25, 1.0, 0.25, 0.5, 0.25, 0.5, 0.25, 1.0, 0.2188, 1.0, 0.2188, 0.5, 0.2188, 0.5, 0.2188, 1.0, 0.1875, 1.0, 0.1875, 0.5, 0.1875, 0.5, 0.1875, 1.0, 0.1562, 1.0, 0.1562, 0.5, 0.1562, 0.5, 0.1562, 1.0, 0.125, 1.0, 0.125, 0.5, 0.125, 0.5, 0.125, 1.0, 0.09375, 1.0, 0.09375, 0.5, 0.09375, 0.5, 0.09375, 1.0, 0.0625, 1.0, 0.0625, 0.5, 0.2968, 0.4854, 0.25, 0.49, 0.2032, 0.4854, 0.1582, 0.4717, 0.1167, 0.4496, 0.08029, 0.4197, 0.05045, 0.3833, 0.02827, 0.3418, 0.01461, 0.2968, 0.01, 0.25, 0.01461, 0.2032, 0.02827, 0.1582, 0.05045, 0.1167, 0.08029, 0.08029, 0.1167, 0.05045, 0.1582, 0.02827, 0.2032, 0.01461, 0.25, 0.01, 0.2968, 0.01461, 0.3418, 0.02827, 0.3833, 0.05045, 0.4197, 0.08029, 0.4496, 0.1167, 0.4717, 0.1582, 0.4854, 0.2032, 0.49, 0.25, 0.4854, 0.2968, 0.4717, 0.3418, 0.4496, 0.3833, 0.4197, 0.4197, 0.3833, 0.4496, 0.3418, 0.4717, 0.0625, 0.5, 0.0625, 1.0, 0.03125, 1.0, 0.03125, 0.5, 0.03125, 0.5, 0.03125, 1.0, 0.0, 1.0, 0.0, 0.5, 0.75, 0.49, 0.7968, 0.4854, 0.8418, 0.4717, 0.8833, 0.4496, 0.9197, 0.4197, 0.9496, 0.3833, 0.9717, 0.3418, 0.9854, 0.2968, 0.99, 0.25, 0.9854, 0.2032, 0.9717, 0.1582, 0.9496, 0.1167, 0.9197, 0.08029, 0.8833, 0.05045, 0.8418, 0.02827, 0.7968, 0.01461, 0.75, 0.01, 0.7032, 0.01461, 0.6582, 0.02827, 0.6167, 0.05045, 0.5803, 0.08029, 0.5504, 0.1167, 0.5283, 0.1582, 0.5146, 0.2032, 0.51, 0.25, 0.5146, 0.2968, 0.5283, 0.3418, 0.5504, 0.3833, 0.5803, 0.4197, 0.6167, 0.4496, 0.6582, 0.4717, 0.7032, 0.4854])
me_cylinder_012.update()
me_cylinder_013 = bpy.data.meshes.new('Cylinder.013')
me_cylinder_013.from_pydata([(0.0, 0.2, 0.0), (0.0, 0.2, 1.0), (0.03902, 0.1962, 0.0), (0.03902, 0.1962, 1.0), (0.07654, 0.1848, 0.0), (0.07654, 0.1848, 1.0), (0.1111, 0.1663, 0.0), (0.1111, 0.1663, 1.0), (0.1414, 0.1414, 0.0), (0.1414, 0.1414, 1.0), (0.1663, 0.1111, 0.0), (0.1663, 0.1111, 1.0), (0.1848, 0.07654, 0.0), (0.1848, 0.07654, 1.0), (0.1962, 0.03902, 0.0), (0.1962, 0.03902, 1.0), (0.2, 0.0, 0.0), (0.2, 0.0, 1.0), (0.1962, -0.03902, 0.0), (0.1962, -0.03902, 1.0), (0.1848, -0.07654, 0.0), (0.1848, -0.07654, 1.0), (0.1663, -0.1111, 0.0), (0.1663, -0.1111, 1.0), (0.1414, -0.1414, 0.0), (0.1414, -0.1414, 1.0), (0.1111, -0.1663, 0.0), (0.1111, -0.1663, 1.0), (0.07654, -0.1848, 0.0), (0.07654, -0.1848, 1.0), (0.03902, -0.1962, 0.0), (0.03902, -0.1962, 1.0), (0.0, -0.2, 0.0), (0.0, -0.2, 1.0), (-0.03902, -0.1962, 0.0), (-0.03902, -0.1962, 1.0), (-0.07654, -0.1848, 0.0), (-0.07654, -0.1848, 1.0), (-0.1111, -0.1663, 0.0), (-0.1111, -0.1663, 1.0), (-0.1414, -0.1414, 0.0), (-0.1414, -0.1414, 1.0), (-0.1663, -0.1111, 0.0), (-0.1663, -0.1111, 1.0), (-0.1848, -0.07654, 0.0), (-0.1848, -0.07654, 1.0), (-0.1962, -0.03902, 0.0), (-0.1962, -0.03902, 1.0), (-0.2, 0.0, 0.0), (-0.2, 0.0, 1.0), (-0.1962, 0.03902, 0.0), (-0.1962, 0.03902, 1.0), (-0.1848, 0.07654, 0.0), (-0.1848, 0.07654, 1.0), (-0.1663, 0.1111, 0.0), (-0.1663, 0.1111, 1.0), (-0.1414, 0.1414, 0.0), (-0.1414, 0.1414, 1.0), (-0.1111, 0.1663, 0.0), (-0.1111, 0.1663, 1.0), (-0.07654, 0.1848, 0.0), (-0.07654, 0.1848, 1.0), (-0.03902, 0.1962, 0.0), (-0.03902, 0.1962, 1.0)], [], [(0, 1, 3, 2), (2, 3, 5, 4), (4, 5, 7, 6), (6, 7, 9, 8), (8, 9, 11, 10), (10, 11, 13, 12), (12, 13, 15, 14), (14, 15, 17, 16), (16, 17, 19, 18), (18, 19, 21, 20), (20, 21, 23, 22), (22, 23, 25, 24), (24, 25, 27, 26), (26, 27, 29, 28), (28, 29, 31, 30), (30, 31, 33, 32), (32, 33, 35, 34), (34, 35, 37, 36), (36, 37, 39, 38), (38, 39, 41, 40), (40, 41, 43, 42), (42, 43, 45, 44), (44, 45, 47, 46), (46, 47, 49, 48), (48, 49, 51, 50), (50, 51, 53, 52), (52, 53, 55, 54), (54, 55, 57, 56), (56, 57, 59, 58), (58, 59, 61, 60), (3, 1, 63, 61, 59, 57, 55, 53, 51, 49, 47, 45, 43, 41, 39, 37, 35, 33, 31, 29, 27, 25, 23, 21, 19, 17, 15, 13, 11, 9, 7, 5), (60, 61, 63, 62), (62, 63, 1, 0), (0, 2, 4, 6, 8, 10, 12, 14, 16, 18, 20, 22, 24, 26, 28, 30, 32, 34, 36, 38, 40, 42, 44, 46, 48, 50, 52, 54, 56, 58, 60, 62)])
_uv = me_cylinder_013.uv_layers.new(name='UVMap')
_uv.uv.foreach_set('vector', [1.0, 0.5, 1.0, 1.0, 0.9688, 1.0, 0.9688, 0.5, 0.9688, 0.5, 0.9688, 1.0, 0.9375, 1.0, 0.9375, 0.5, 0.9375, 0.5, 0.9375, 1.0, 0.9062, 1.0, 0.9062, 0.5, 0.9062, 0.5, 0.9062, 1.0, 0.875, 1.0, 0.875, 0.5, 0.875, 0.5, 0.875, 1.0, 0.8438, 1.0, 0.8438, 0.5, 0.8438, 0.5, 0.8438, 1.0, 0.8125, 1.0, 0.8125, 0.5, 0.8125, 0.5, 0.8125, 1.0, 0.7812, 1.0, 0.7812, 0.5, 0.7812, 0.5, 0.7812, 1.0, 0.75, 1.0, 0.75, 0.5, 0.75, 0.5, 0.75, 1.0, 0.7188, 1.0, 0.7188, 0.5, 0.7188, 0.5, 0.7188, 1.0, 0.6875, 1.0, 0.6875, 0.5, 0.6875, 0.5, 0.6875, 1.0, 0.6562, 1.0, 0.6562, 0.5, 0.6562, 0.5, 0.6562, 1.0, 0.625, 1.0, 0.625, 0.5, 0.625, 0.5, 0.625, 1.0, 0.5938, 1.0, 0.5938, 0.5, 0.5938, 0.5, 0.5938, 1.0, 0.5625, 1.0, 0.5625, 0.5, 0.5625, 0.5, 0.5625, 1.0, 0.5312, 1.0, 0.5312, 0.5, 0.5312, 0.5, 0.5312, 1.0, 0.5, 1.0, 0.5, 0.5, 0.5, 0.5, 0.5, 1.0, 0.4688, 1.0, 0.4688, 0.5, 0.4688, 0.5, 0.4688, 1.0, 0.4375, 1.0, 0.4375, 0.5, 0.4375, 0.5, 0.4375, 1.0, 0.4062, 1.0, 0.4062, 0.5, 0.4062, 0.5, 0.4062, 1.0, 0.375, 1.0, 0.375, 0.5, 0.375, 0.5, 0.375, 1.0, 0.3438, 1.0, 0.3438, 0.5, 0.3438, 0.5, 0.3438, 1.0, 0.3125, 1.0, 0.3125, 0.5, 0.3125, 0.5, 0.3125, 1.0, 0.2812, 1.0, 0.2812, 0.5, 0.2812, 0.5, 0.2812, 1.0, 0.25, 1.0, 0.25, 0.5, 0.25, 0.5, 0.25, 1.0, 0.2188, 1.0, 0.2188, 0.5, 0.2188, 0.5, 0.2188, 1.0, 0.1875, 1.0, 0.1875, 0.5, 0.1875, 0.5, 0.1875, 1.0, 0.1562, 1.0, 0.1562, 0.5, 0.1562, 0.5, 0.1562, 1.0, 0.125, 1.0, 0.125, 0.5, 0.125, 0.5, 0.125, 1.0, 0.09375, 1.0, 0.09375, 0.5, 0.09375, 0.5, 0.09375, 1.0, 0.0625, 1.0, 0.0625, 0.5, 0.2968, 0.4854, 0.25, 0.49, 0.2032, 0.4854, 0.1582, 0.4717, 0.1167, 0.4496, 0.08029, 0.4197, 0.05045, 0.3833, 0.02827, 0.3418, 0.01461, 0.2968, 0.01, 0.25, 0.01461, 0.2032, 0.02827, 0.1582, 0.05045, 0.1167, 0.08029, 0.08029, 0.1167, 0.05045, 0.1582, 0.02827, 0.2032, 0.01461, 0.25, 0.01, 0.2968, 0.01461, 0.3418, 0.02827, 0.3833, 0.05045, 0.4197, 0.08029, 0.4496, 0.1167, 0.4717, 0.1582, 0.4854, 0.2032, 0.49, 0.25, 0.4854, 0.2968, 0.4717, 0.3418, 0.4496, 0.3833, 0.4197, 0.4197, 0.3833, 0.4496, 0.3418, 0.4717, 0.0625, 0.5, 0.0625, 1.0, 0.03125, 1.0, 0.03125, 0.5, 0.03125, 0.5, 0.03125, 1.0, 0.0, 1.0, 0.0, 0.5, 0.75, 0.49, 0.7968, 0.4854, 0.8418, 0.4717, 0.8833, 0.4496, 0.9197, 0.4197, 0.9496, 0.3833, 0.9717, 0.3418, 0.9854, 0.2968, 0.99, 0.25, 0.9854, 0.2032, 0.9717, 0.1582, 0.9496, 0.1167, 0.9197, 0.08029, 0.8833, 0.05045, 0.8418, 0.02827, 0.7968, 0.01461, 0.75, 0.01, 0.7032, 0.01461, 0.6582, 0.02827, 0.6167, 0.05045, 0.5803, 0.08029, 0.5504, 0.1167, 0.5283, 0.1582, 0.5146, 0.2032, 0.51, 0.25, 0.5146, 0.2968, 0.5283, 0.3418, 0.5504, 0.3833, 0.5803, 0.4197, 0.6167, 0.4496, 0.6582, 0.4717, 0.7032, 0.4854])
me_cylinder_013.update()
me_cylinder_014 = bpy.data.meshes.new('Cylinder.014')
me_cylinder_014.from_pydata([(0.0, 0.2, 0.0), (0.0, 0.2, 1.0), (0.03902, 0.1962, 0.0), (0.03902, 0.1962, 1.0), (0.07654, 0.1848, 0.0), (0.07654, 0.1848, 1.0), (0.1111, 0.1663, 0.0), (0.1111, 0.1663, 1.0), (0.1414, 0.1414, 0.0), (0.1414, 0.1414, 1.0), (0.1663, 0.1111, 0.0), (0.1663, 0.1111, 1.0), (0.1848, 0.07654, 0.0), (0.1848, 0.07654, 1.0), (0.1962, 0.03902, 0.0), (0.1962, 0.03902, 1.0), (0.2, 0.0, 0.0), (0.2, 0.0, 1.0), (0.1962, -0.03902, 0.0), (0.1962, -0.03902, 1.0), (0.1848, -0.07654, 0.0), (0.1848, -0.07654, 1.0), (0.1663, -0.1111, 0.0), (0.1663, -0.1111, 1.0), (0.1414, -0.1414, 0.0), (0.1414, -0.1414, 1.0), (0.1111, -0.1663, 0.0), (0.1111, -0.1663, 1.0), (0.07654, -0.1848, 0.0), (0.07654, -0.1848, 1.0), (0.03902, -0.1962, 0.0), (0.03902, -0.1962, 1.0), (0.0, -0.2, 0.0), (0.0, -0.2, 1.0), (-0.03902, -0.1962, 0.0), (-0.03902, -0.1962, 1.0), (-0.07654, -0.1848, 0.0), (-0.07654, -0.1848, 1.0), (-0.1111, -0.1663, 0.0), (-0.1111, -0.1663, 1.0), (-0.1414, -0.1414, 0.0), (-0.1414, -0.1414, 1.0), (-0.1663, -0.1111, 0.0), (-0.1663, -0.1111, 1.0), (-0.1848, -0.07654, 0.0), (-0.1848, -0.07654, 1.0), (-0.1962, -0.03902, 0.0), (-0.1962, -0.03902, 1.0), (-0.2, 0.0, 0.0), (-0.2, 0.0, 1.0), (-0.1962, 0.03902, 0.0), (-0.1962, 0.03902, 1.0), (-0.1848, 0.07654, 0.0), (-0.1848, 0.07654, 1.0), (-0.1663, 0.1111, 0.0), (-0.1663, 0.1111, 1.0), (-0.1414, 0.1414, 0.0), (-0.1414, 0.1414, 1.0), (-0.1111, 0.1663, 0.0), (-0.1111, 0.1663, 1.0), (-0.07654, 0.1848, 0.0), (-0.07654, 0.1848, 1.0), (-0.03902, 0.1962, 0.0), (-0.03902, 0.1962, 1.0)], [], [(0, 1, 3, 2), (2, 3, 5, 4), (4, 5, 7, 6), (6, 7, 9, 8), (8, 9, 11, 10), (10, 11, 13, 12), (12, 13, 15, 14), (14, 15, 17, 16), (16, 17, 19, 18), (18, 19, 21, 20), (20, 21, 23, 22), (22, 23, 25, 24), (24, 25, 27, 26), (26, 27, 29, 28), (28, 29, 31, 30), (30, 31, 33, 32), (32, 33, 35, 34), (34, 35, 37, 36), (36, 37, 39, 38), (38, 39, 41, 40), (40, 41, 43, 42), (42, 43, 45, 44), (44, 45, 47, 46), (46, 47, 49, 48), (48, 49, 51, 50), (50, 51, 53, 52), (52, 53, 55, 54), (54, 55, 57, 56), (56, 57, 59, 58), (58, 59, 61, 60), (3, 1, 63, 61, 59, 57, 55, 53, 51, 49, 47, 45, 43, 41, 39, 37, 35, 33, 31, 29, 27, 25, 23, 21, 19, 17, 15, 13, 11, 9, 7, 5), (60, 61, 63, 62), (62, 63, 1, 0), (0, 2, 4, 6, 8, 10, 12, 14, 16, 18, 20, 22, 24, 26, 28, 30, 32, 34, 36, 38, 40, 42, 44, 46, 48, 50, 52, 54, 56, 58, 60, 62)])
_uv = me_cylinder_014.uv_layers.new(name='UVMap')
_uv.uv.foreach_set('vector', [1.0, 0.5, 1.0, 1.0, 0.9688, 1.0, 0.9688, 0.5, 0.9688, 0.5, 0.9688, 1.0, 0.9375, 1.0, 0.9375, 0.5, 0.9375, 0.5, 0.9375, 1.0, 0.9062, 1.0, 0.9062, 0.5, 0.9062, 0.5, 0.9062, 1.0, 0.875, 1.0, 0.875, 0.5, 0.875, 0.5, 0.875, 1.0, 0.8438, 1.0, 0.8438, 0.5, 0.8438, 0.5, 0.8438, 1.0, 0.8125, 1.0, 0.8125, 0.5, 0.8125, 0.5, 0.8125, 1.0, 0.7812, 1.0, 0.7812, 0.5, 0.7812, 0.5, 0.7812, 1.0, 0.75, 1.0, 0.75, 0.5, 0.75, 0.5, 0.75, 1.0, 0.7188, 1.0, 0.7188, 0.5, 0.7188, 0.5, 0.7188, 1.0, 0.6875, 1.0, 0.6875, 0.5, 0.6875, 0.5, 0.6875, 1.0, 0.6562, 1.0, 0.6562, 0.5, 0.6562, 0.5, 0.6562, 1.0, 0.625, 1.0, 0.625, 0.5, 0.625, 0.5, 0.625, 1.0, 0.5938, 1.0, 0.5938, 0.5, 0.5938, 0.5, 0.5938, 1.0, 0.5625, 1.0, 0.5625, 0.5, 0.5625, 0.5, 0.5625, 1.0, 0.5312, 1.0, 0.5312, 0.5, 0.5312, 0.5, 0.5312, 1.0, 0.5, 1.0, 0.5, 0.5, 0.5, 0.5, 0.5, 1.0, 0.4688, 1.0, 0.4688, 0.5, 0.4688, 0.5, 0.4688, 1.0, 0.4375, 1.0, 0.4375, 0.5, 0.4375, 0.5, 0.4375, 1.0, 0.4062, 1.0, 0.4062, 0.5, 0.4062, 0.5, 0.4062, 1.0, 0.375, 1.0, 0.375, 0.5, 0.375, 0.5, 0.375, 1.0, 0.3438, 1.0, 0.3438, 0.5, 0.3438, 0.5, 0.3438, 1.0, 0.3125, 1.0, 0.3125, 0.5, 0.3125, 0.5, 0.3125, 1.0, 0.2812, 1.0, 0.2812, 0.5, 0.2812, 0.5, 0.2812, 1.0, 0.25, 1.0, 0.25, 0.5, 0.25, 0.5, 0.25, 1.0, 0.2188, 1.0, 0.2188, 0.5, 0.2188, 0.5, 0.2188, 1.0, 0.1875, 1.0, 0.1875, 0.5, 0.1875, 0.5, 0.1875, 1.0, 0.1562, 1.0, 0.1562, 0.5, 0.1562, 0.5, 0.1562, 1.0, 0.125, 1.0, 0.125, 0.5, 0.125, 0.5, 0.125, 1.0, 0.09375, 1.0, 0.09375, 0.5, 0.09375, 0.5, 0.09375, 1.0, 0.0625, 1.0, 0.0625, 0.5, 0.2968, 0.4854, 0.25, 0.49, 0.2032, 0.4854, 0.1582, 0.4717, 0.1167, 0.4496, 0.08029, 0.4197, 0.05045, 0.3833, 0.02827, 0.3418, 0.01461, 0.2968, 0.01, 0.25, 0.01461, 0.2032, 0.02827, 0.1582, 0.05045, 0.1167, 0.08029, 0.08029, 0.1167, 0.05045, 0.1582, 0.02827, 0.2032, 0.01461, 0.25, 0.01, 0.2968, 0.01461, 0.3418, 0.02827, 0.3833, 0.05045, 0.4197, 0.08029, 0.4496, 0.1167, 0.4717, 0.1582, 0.4854, 0.2032, 0.49, 0.25, 0.4854, 0.2968, 0.4717, 0.3418, 0.4496, 0.3833, 0.4197, 0.4197, 0.3833, 0.4496, 0.3418, 0.4717, 0.0625, 0.5, 0.0625, 1.0, 0.03125, 1.0, 0.03125, 0.5, 0.03125, 0.5, 0.03125, 1.0, 0.0, 1.0, 0.0, 0.5, 0.75, 0.49, 0.7968, 0.4854, 0.8418, 0.4717, 0.8833, 0.4496, 0.9197, 0.4197, 0.9496, 0.3833, 0.9717, 0.3418, 0.9854, 0.2968, 0.99, 0.25, 0.9854, 0.2032, 0.9717, 0.1582, 0.9496, 0.1167, 0.9197, 0.08029, 0.8833, 0.05045, 0.8418, 0.02827, 0.7968, 0.01461, 0.75, 0.01, 0.7032, 0.01461, 0.6582, 0.02827, 0.6167, 0.05045, 0.5803, 0.08029, 0.5504, 0.1167, 0.5283, 0.1582, 0.5146, 0.2032, 0.51, 0.25, 0.5146, 0.2968, 0.5283, 0.3418, 0.5504, 0.3833, 0.5803, 0.4197, 0.6167, 0.4496, 0.6582, 0.4717, 0.7032, 0.4854])
me_cylinder_014.update()
me_cylinder_015 = bpy.data.meshes.new('Cylinder.015')
me_cylinder_015.from_pydata([(0.0, 0.2, 0.0), (0.0, 0.2, 1.0), (0.03902, 0.1962, 0.0), (0.03902, 0.1962, 1.0), (0.07654, 0.1848, 0.0), (0.07654, 0.1848, 1.0), (0.1111, 0.1663, 0.0), (0.1111, 0.1663, 1.0), (0.1414, 0.1414, 0.0), (0.1414, 0.1414, 1.0), (0.1663, 0.1111, 0.0), (0.1663, 0.1111, 1.0), (0.1848, 0.07654, 0.0), (0.1848, 0.07654, 1.0), (0.1962, 0.03902, 0.0), (0.1962, 0.03902, 1.0), (0.2, 0.0, 0.0), (0.2, 0.0, 1.0), (0.1962, -0.03902, 0.0), (0.1962, -0.03902, 1.0), (0.1848, -0.07654, 0.0), (0.1848, -0.07654, 1.0), (0.1663, -0.1111, 0.0), (0.1663, -0.1111, 1.0), (0.1414, -0.1414, 0.0), (0.1414, -0.1414, 1.0), (0.1111, -0.1663, 0.0), (0.1111, -0.1663, 1.0), (0.07654, -0.1848, 0.0), (0.07654, -0.1848, 1.0), (0.03902, -0.1962, 0.0), (0.03902, -0.1962, 1.0), (0.0, -0.2, 0.0), (0.0, -0.2, 1.0), (-0.03902, -0.1962, 0.0), (-0.03902, -0.1962, 1.0), (-0.07654, -0.1848, 0.0), (-0.07654, -0.1848, 1.0), (-0.1111, -0.1663, 0.0), (-0.1111, -0.1663, 1.0), (-0.1414, -0.1414, 0.0), (-0.1414, -0.1414, 1.0), (-0.1663, -0.1111, 0.0), (-0.1663, -0.1111, 1.0), (-0.1848, -0.07654, 0.0), (-0.1848, -0.07654, 1.0), (-0.1962, -0.03902, 0.0), (-0.1962, -0.03902, 1.0), (-0.2, 0.0, 0.0), (-0.2, 0.0, 1.0), (-0.1962, 0.03902, 0.0), (-0.1962, 0.03902, 1.0), (-0.1848, 0.07654, 0.0), (-0.1848, 0.07654, 1.0), (-0.1663, 0.1111, 0.0), (-0.1663, 0.1111, 1.0), (-0.1414, 0.1414, 0.0), (-0.1414, 0.1414, 1.0), (-0.1111, 0.1663, 0.0), (-0.1111, 0.1663, 1.0), (-0.07654, 0.1848, 0.0), (-0.07654, 0.1848, 1.0), (-0.03902, 0.1962, 0.0), (-0.03902, 0.1962, 1.0)], [], [(0, 1, 3, 2), (2, 3, 5, 4), (4, 5, 7, 6), (6, 7, 9, 8), (8, 9, 11, 10), (10, 11, 13, 12), (12, 13, 15, 14), (14, 15, 17, 16), (16, 17, 19, 18), (18, 19, 21, 20), (20, 21, 23, 22), (22, 23, 25, 24), (24, 25, 27, 26), (26, 27, 29, 28), (28, 29, 31, 30), (30, 31, 33, 32), (32, 33, 35, 34), (34, 35, 37, 36), (36, 37, 39, 38), (38, 39, 41, 40), (40, 41, 43, 42), (42, 43, 45, 44), (44, 45, 47, 46), (46, 47, 49, 48), (48, 49, 51, 50), (50, 51, 53, 52), (52, 53, 55, 54), (54, 55, 57, 56), (56, 57, 59, 58), (58, 59, 61, 60), (3, 1, 63, 61, 59, 57, 55, 53, 51, 49, 47, 45, 43, 41, 39, 37, 35, 33, 31, 29, 27, 25, 23, 21, 19, 17, 15, 13, 11, 9, 7, 5), (60, 61, 63, 62), (62, 63, 1, 0), (0, 2, 4, 6, 8, 10, 12, 14, 16, 18, 20, 22, 24, 26, 28, 30, 32, 34, 36, 38, 40, 42, 44, 46, 48, 50, 52, 54, 56, 58, 60, 62)])
_uv = me_cylinder_015.uv_layers.new(name='UVMap')
_uv.uv.foreach_set('vector', [1.0, 0.5, 1.0, 1.0, 0.9688, 1.0, 0.9688, 0.5, 0.9688, 0.5, 0.9688, 1.0, 0.9375, 1.0, 0.9375, 0.5, 0.9375, 0.5, 0.9375, 1.0, 0.9062, 1.0, 0.9062, 0.5, 0.9062, 0.5, 0.9062, 1.0, 0.875, 1.0, 0.875, 0.5, 0.875, 0.5, 0.875, 1.0, 0.8438, 1.0, 0.8438, 0.5, 0.8438, 0.5, 0.8438, 1.0, 0.8125, 1.0, 0.8125, 0.5, 0.8125, 0.5, 0.8125, 1.0, 0.7812, 1.0, 0.7812, 0.5, 0.7812, 0.5, 0.7812, 1.0, 0.75, 1.0, 0.75, 0.5, 0.75, 0.5, 0.75, 1.0, 0.7188, 1.0, 0.7188, 0.5, 0.7188, 0.5, 0.7188, 1.0, 0.6875, 1.0, 0.6875, 0.5, 0.6875, 0.5, 0.6875, 1.0, 0.6562, 1.0, 0.6562, 0.5, 0.6562, 0.5, 0.6562, 1.0, 0.625, 1.0, 0.625, 0.5, 0.625, 0.5, 0.625, 1.0, 0.5938, 1.0, 0.5938, 0.5, 0.5938, 0.5, 0.5938, 1.0, 0.5625, 1.0, 0.5625, 0.5, 0.5625, 0.5, 0.5625, 1.0, 0.5312, 1.0, 0.5312, 0.5, 0.5312, 0.5, 0.5312, 1.0, 0.5, 1.0, 0.5, 0.5, 0.5, 0.5, 0.5, 1.0, 0.4688, 1.0, 0.4688, 0.5, 0.4688, 0.5, 0.4688, 1.0, 0.4375, 1.0, 0.4375, 0.5, 0.4375, 0.5, 0.4375, 1.0, 0.4062, 1.0, 0.4062, 0.5, 0.4062, 0.5, 0.4062, 1.0, 0.375, 1.0, 0.375, 0.5, 0.375, 0.5, 0.375, 1.0, 0.3438, 1.0, 0.3438, 0.5, 0.3438, 0.5, 0.3438, 1.0, 0.3125, 1.0, 0.3125, 0.5, 0.3125, 0.5, 0.3125, 1.0, 0.2812, 1.0, 0.2812, 0.5, 0.2812, 0.5, 0.2812, 1.0, 0.25, 1.0, 0.25, 0.5, 0.25, 0.5, 0.25, 1.0, 0.2188, 1.0, 0.2188, 0.5, 0.2188, 0.5, 0.2188, 1.0, 0.1875, 1.0, 0.1875, 0.5, 0.1875, 0.5, 0.1875, 1.0, 0.1562, 1.0, 0.1562, 0.5, 0.1562, 0.5, 0.1562, 1.0, 0.125, 1.0, 0.125, 0.5, 0.125, 0.5, 0.125, 1.0, 0.09375, 1.0, 0.09375, 0.5, 0.09375, 0.5, 0.09375, 1.0, 0.0625, 1.0, 0.0625, 0.5, 0.2968, 0.4854, 0.25, 0.49, 0.2032, 0.4854, 0.1582, 0.4717, 0.1167, 0.4496, 0.08029, 0.4197, 0.05045, 0.3833, 0.02827, 0.3418, 0.01461, 0.2968, 0.01, 0.25, 0.01461, 0.2032, 0.02827, 0.1582, 0.05045, 0.1167, 0.08029, 0.08029, 0.1167, 0.05045, 0.1582, 0.02827, 0.2032, 0.01461, 0.25, 0.01, 0.2968, 0.01461, 0.3418, 0.02827, 0.3833, 0.05045, 0.4197, 0.08029, 0.4496, 0.1167, 0.4717, 0.1582, 0.4854, 0.2032, 0.49, 0.25, 0.4854, 0.2968, 0.4717, 0.3418, 0.4496, 0.3833, 0.4197, 0.4197, 0.3833, 0.4496, 0.3418, 0.4717, 0.0625, 0.5, 0.0625, 1.0, 0.03125, 1.0, 0.03125, 0.5, 0.03125, 0.5, 0.03125, 1.0, 0.0, 1.0, 0.0, 0.5, 0.75, 0.49, 0.7968, 0.4854, 0.8418, 0.4717, 0.8833, 0.4496, 0.9197, 0.4197, 0.9496, 0.3833, 0.9717, 0.3418, 0.9854, 0.2968, 0.99, 0.25, 0.9854, 0.2032, 0.9717, 0.1582, 0.9496, 0.1167, 0.9197, 0.08029, 0.8833, 0.05045, 0.8418, 0.02827, 0.7968, 0.01461, 0.75, 0.01, 0.7032, 0.01461, 0.6582, 0.02827, 0.6167, 0.05045, 0.5803, 0.08029, 0.5504, 0.1167, 0.5283, 0.1582, 0.5146, 0.2032, 0.51, 0.25, 0.5146, 0.2968, 0.5283, 0.3418, 0.5504, 0.3833, 0.5803, 0.4197, 0.6167, 0.4496, 0.6582, 0.4717, 0.7032, 0.4854])
me_cylinder_015.update()
me_cylinder_016 = bpy.data.meshes.new('Cylinder.016')
me_cylinder_016.from_pydata([(0.0, 0.2, 0.0), (0.0, 0.2, 1.0), (0.03902, 0.1962, 0.0), (0.03902, 0.1962, 1.0), (0.07654, 0.1848, 0.0), (0.07654, 0.1848, 1.0), (0.1111, 0.1663, 0.0), (0.1111, 0.1663, 1.0), (0.1414, 0.1414, 0.0), (0.1414, 0.1414, 1.0), (0.1663, 0.1111, 0.0), (0.1663, 0.1111, 1.0), (0.1848, 0.07654, 0.0), (0.1848, 0.07654, 1.0), (0.1962, 0.03902, 0.0), (0.1962, 0.03902, 1.0), (0.2, 0.0, 0.0), (0.2, 0.0, 1.0), (0.1962, -0.03902, 0.0), (0.1962, -0.03902, 1.0), (0.1848, -0.07654, 0.0), (0.1848, -0.07654, 1.0), (0.1663, -0.1111, 0.0), (0.1663, -0.1111, 1.0), (0.1414, -0.1414, 0.0), (0.1414, -0.1414, 1.0), (0.1111, -0.1663, 0.0), (0.1111, -0.1663, 1.0), (0.07654, -0.1848, 0.0), (0.07654, -0.1848, 1.0), (0.03902, -0.1962, 0.0), (0.03902, -0.1962, 1.0), (0.0, -0.2, 0.0), (0.0, -0.2, 1.0), (-0.03902, -0.1962, 0.0), (-0.03902, -0.1962, 1.0), (-0.07654, -0.1848, 0.0), (-0.07654, -0.1848, 1.0), (-0.1111, -0.1663, 0.0), (-0.1111, -0.1663, 1.0), (-0.1414, -0.1414, 0.0), (-0.1414, -0.1414, 1.0), (-0.1663, -0.1111, 0.0), (-0.1663, -0.1111, 1.0), (-0.1848, -0.07654, 0.0), (-0.1848, -0.07654, 1.0), (-0.1962, -0.03902, 0.0), (-0.1962, -0.03902, 1.0), (-0.2, 0.0, 0.0), (-0.2, 0.0, 1.0), (-0.1962, 0.03902, 0.0), (-0.1962, 0.03902, 1.0), (-0.1848, 0.07654, 0.0), (-0.1848, 0.07654, 1.0), (-0.1663, 0.1111, 0.0), (-0.1663, 0.1111, 1.0), (-0.1414, 0.1414, 0.0), (-0.1414, 0.1414, 1.0), (-0.1111, 0.1663, 0.0), (-0.1111, 0.1663, 1.0), (-0.07654, 0.1848, 0.0), (-0.07654, 0.1848, 1.0), (-0.03902, 0.1962, 0.0), (-0.03902, 0.1962, 1.0)], [], [(0, 1, 3, 2), (2, 3, 5, 4), (4, 5, 7, 6), (6, 7, 9, 8), (8, 9, 11, 10), (10, 11, 13, 12), (12, 13, 15, 14), (14, 15, 17, 16), (16, 17, 19, 18), (18, 19, 21, 20), (20, 21, 23, 22), (22, 23, 25, 24), (24, 25, 27, 26), (26, 27, 29, 28), (28, 29, 31, 30), (30, 31, 33, 32), (32, 33, 35, 34), (34, 35, 37, 36), (36, 37, 39, 38), (38, 39, 41, 40), (40, 41, 43, 42), (42, 43, 45, 44), (44, 45, 47, 46), (46, 47, 49, 48), (48, 49, 51, 50), (50, 51, 53, 52), (52, 53, 55, 54), (54, 55, 57, 56), (56, 57, 59, 58), (58, 59, 61, 60), (3, 1, 63, 61, 59, 57, 55, 53, 51, 49, 47, 45, 43, 41, 39, 37, 35, 33, 31, 29, 27, 25, 23, 21, 19, 17, 15, 13, 11, 9, 7, 5), (60, 61, 63, 62), (62, 63, 1, 0), (0, 2, 4, 6, 8, 10, 12, 14, 16, 18, 20, 22, 24, 26, 28, 30, 32, 34, 36, 38, 40, 42, 44, 46, 48, 50, 52, 54, 56, 58, 60, 62)])
_uv = me_cylinder_016.uv_layers.new(name='UVMap')
_uv.uv.foreach_set('vector', [1.0, 0.5, 1.0, 1.0, 0.9688, 1.0, 0.9688, 0.5, 0.9688, 0.5, 0.9688, 1.0, 0.9375, 1.0, 0.9375, 0.5, 0.9375, 0.5, 0.9375, 1.0, 0.9062, 1.0, 0.9062, 0.5, 0.9062, 0.5, 0.9062, 1.0, 0.875, 1.0, 0.875, 0.5, 0.875, 0.5, 0.875, 1.0, 0.8438, 1.0, 0.8438, 0.5, 0.8438, 0.5, 0.8438, 1.0, 0.8125, 1.0, 0.8125, 0.5, 0.8125, 0.5, 0.8125, 1.0, 0.7812, 1.0, 0.7812, 0.5, 0.7812, 0.5, 0.7812, 1.0, 0.75, 1.0, 0.75, 0.5, 0.75, 0.5, 0.75, 1.0, 0.7188, 1.0, 0.7188, 0.5, 0.7188, 0.5, 0.7188, 1.0, 0.6875, 1.0, 0.6875, 0.5, 0.6875, 0.5, 0.6875, 1.0, 0.6562, 1.0, 0.6562, 0.5, 0.6562, 0.5, 0.6562, 1.0, 0.625, 1.0, 0.625, 0.5, 0.625, 0.5, 0.625, 1.0, 0.5938, 1.0, 0.5938, 0.5, 0.5938, 0.5, 0.5938, 1.0, 0.5625, 1.0, 0.5625, 0.5, 0.5625, 0.5, 0.5625, 1.0, 0.5312, 1.0, 0.5312, 0.5, 0.5312, 0.5, 0.5312, 1.0, 0.5, 1.0, 0.5, 0.5, 0.5, 0.5, 0.5, 1.0, 0.4688, 1.0, 0.4688, 0.5, 0.4688, 0.5, 0.4688, 1.0, 0.4375, 1.0, 0.4375, 0.5, 0.4375, 0.5, 0.4375, 1.0, 0.4062, 1.0, 0.4062, 0.5, 0.4062, 0.5, 0.4062, 1.0, 0.375, 1.0, 0.375, 0.5, 0.375, 0.5, 0.375, 1.0, 0.3438, 1.0, 0.3438, 0.5, 0.3438, 0.5, 0.3438, 1.0, 0.3125, 1.0, 0.3125, 0.5, 0.3125, 0.5, 0.3125, 1.0, 0.2812, 1.0, 0.2812, 0.5, 0.2812, 0.5, 0.2812, 1.0, 0.25, 1.0, 0.25, 0.5, 0.25, 0.5, 0.25, 1.0, 0.2188, 1.0, 0.2188, 0.5, 0.2188, 0.5, 0.2188, 1.0, 0.1875, 1.0, 0.1875, 0.5, 0.1875, 0.5, 0.1875, 1.0, 0.1562, 1.0, 0.1562, 0.5, 0.1562, 0.5, 0.1562, 1.0, 0.125, 1.0, 0.125, 0.5, 0.125, 0.5, 0.125, 1.0, 0.09375, 1.0, 0.09375, 0.5, 0.09375, 0.5, 0.09375, 1.0, 0.0625, 1.0, 0.0625, 0.5, 0.2968, 0.4854, 0.25, 0.49, 0.2032, 0.4854, 0.1582, 0.4717, 0.1167, 0.4496, 0.08029, 0.4197, 0.05045, 0.3833, 0.02827, 0.3418, 0.01461, 0.2968, 0.01, 0.25, 0.01461, 0.2032, 0.02827, 0.1582, 0.05045, 0.1167, 0.08029, 0.08029, 0.1167, 0.05045, 0.1582, 0.02827, 0.2032, 0.01461, 0.25, 0.01, 0.2968, 0.01461, 0.3418, 0.02827, 0.3833, 0.05045, 0.4197, 0.08029, 0.4496, 0.1167, 0.4717, 0.1582, 0.4854, 0.2032, 0.49, 0.25, 0.4854, 0.2968, 0.4717, 0.3418, 0.4496, 0.3833, 0.4197, 0.4197, 0.3833, 0.4496, 0.3418, 0.4717, 0.0625, 0.5, 0.0625, 1.0, 0.03125, 1.0, 0.03125, 0.5, 0.03125, 0.5, 0.03125, 1.0, 0.0, 1.0, 0.0, 0.5, 0.75, 0.49, 0.7968, 0.4854, 0.8418, 0.4717, 0.8833, 0.4496, 0.9197, 0.4197, 0.9496, 0.3833, 0.9717, 0.3418, 0.9854, 0.2968, 0.99, 0.25, 0.9854, 0.2032, 0.9717, 0.1582, 0.9496, 0.1167, 0.9197, 0.08029, 0.8833, 0.05045, 0.8418, 0.02827, 0.7968, 0.01461, 0.75, 0.01, 0.7032, 0.01461, 0.6582, 0.02827, 0.6167, 0.05045, 0.5803, 0.08029, 0.5504, 0.1167, 0.5283, 0.1582, 0.5146, 0.2032, 0.51, 0.25, 0.5146, 0.2968, 0.5283, 0.3418, 0.5504, 0.3833, 0.5803, 0.4197, 0.6167, 0.4496, 0.6582, 0.4717, 0.7032, 0.4854])
me_cylinder_016.update()
me_cylinder_017 = bpy.data.meshes.new('Cylinder.017')
me_cylinder_017.from_pydata([(0.0, 0.2, 0.0), (0.0, 0.2, 1.0), (0.03902, 0.1962, 0.0), (0.03902, 0.1962, 1.0), (0.07654, 0.1848, 0.0), (0.07654, 0.1848, 1.0), (0.1111, 0.1663, 0.0), (0.1111, 0.1663, 1.0), (0.1414, 0.1414, 0.0), (0.1414, 0.1414, 1.0), (0.1663, 0.1111, 0.0), (0.1663, 0.1111, 1.0), (0.1848, 0.07654, 0.0), (0.1848, 0.07654, 1.0), (0.1962, 0.03902, 0.0), (0.1962, 0.03902, 1.0), (0.2, 0.0, 0.0), (0.2, 0.0, 1.0), (0.1962, -0.03902, 0.0), (0.1962, -0.03902, 1.0), (0.1848, -0.07654, 0.0), (0.1848, -0.07654, 1.0), (0.1663, -0.1111, 0.0), (0.1663, -0.1111, 1.0), (0.1414, -0.1414, 0.0), (0.1414, -0.1414, 1.0), (0.1111, -0.1663, 0.0), (0.1111, -0.1663, 1.0), (0.07654, -0.1848, 0.0), (0.07654, -0.1848, 1.0), (0.03902, -0.1962, 0.0), (0.03902, -0.1962, 1.0), (0.0, -0.2, 0.0), (0.0, -0.2, 1.0), (-0.03902, -0.1962, 0.0), (-0.03902, -0.1962, 1.0), (-0.07654, -0.1848, 0.0), (-0.07654, -0.1848, 1.0), (-0.1111, -0.1663, 0.0), (-0.1111, -0.1663, 1.0), (-0.1414, -0.1414, 0.0), (-0.1414, -0.1414, 1.0), (-0.1663, -0.1111, 0.0), (-0.1663, -0.1111, 1.0), (-0.1848, -0.07654, 0.0), (-0.1848, -0.07654, 1.0), (-0.1962, -0.03902, 0.0), (-0.1962, -0.03902, 1.0), (-0.2, 0.0, 0.0), (-0.2, 0.0, 1.0), (-0.1962, 0.03902, 0.0), (-0.1962, 0.03902, 1.0), (-0.1848, 0.07654, 0.0), (-0.1848, 0.07654, 1.0), (-0.1663, 0.1111, 0.0), (-0.1663, 0.1111, 1.0), (-0.1414, 0.1414, 0.0), (-0.1414, 0.1414, 1.0), (-0.1111, 0.1663, 0.0), (-0.1111, 0.1663, 1.0), (-0.07654, 0.1848, 0.0), (-0.07654, 0.1848, 1.0), (-0.03902, 0.1962, 0.0), (-0.03902, 0.1962, 1.0)], [], [(0, 1, 3, 2), (2, 3, 5, 4), (4, 5, 7, 6), (6, 7, 9, 8), (8, 9, 11, 10), (10, 11, 13, 12), (12, 13, 15, 14), (14, 15, 17, 16), (16, 17, 19, 18), (18, 19, 21, 20), (20, 21, 23, 22), (22, 23, 25, 24), (24, 25, 27, 26), (26, 27, 29, 28), (28, 29, 31, 30), (30, 31, 33, 32), (32, 33, 35, 34), (34, 35, 37, 36), (36, 37, 39, 38), (38, 39, 41, 40), (40, 41, 43, 42), (42, 43, 45, 44), (44, 45, 47, 46), (46, 47, 49, 48), (48, 49, 51, 50), (50, 51, 53, 52), (52, 53, 55, 54), (54, 55, 57, 56), (56, 57, 59, 58), (58, 59, 61, 60), (3, 1, 63, 61, 59, 57, 55, 53, 51, 49, 47, 45, 43, 41, 39, 37, 35, 33, 31, 29, 27, 25, 23, 21, 19, 17, 15, 13, 11, 9, 7, 5), (60, 61, 63, 62), (62, 63, 1, 0), (0, 2, 4, 6, 8, 10, 12, 14, 16, 18, 20, 22, 24, 26, 28, 30, 32, 34, 36, 38, 40, 42, 44, 46, 48, 50, 52, 54, 56, 58, 60, 62)])
_uv = me_cylinder_017.uv_layers.new(name='UVMap')
_uv.uv.foreach_set('vector', [1.0, 0.5, 1.0, 1.0, 0.9688, 1.0, 0.9688, 0.5, 0.9688, 0.5, 0.9688, 1.0, 0.9375, 1.0, 0.9375, 0.5, 0.9375, 0.5, 0.9375, 1.0, 0.9062, 1.0, 0.9062, 0.5, 0.9062, 0.5, 0.9062, 1.0, 0.875, 1.0, 0.875, 0.5, 0.875, 0.5, 0.875, 1.0, 0.8438, 1.0, 0.8438, 0.5, 0.8438, 0.5, 0.8438, 1.0, 0.8125, 1.0, 0.8125, 0.5, 0.8125, 0.5, 0.8125, 1.0, 0.7812, 1.0, 0.7812, 0.5, 0.7812, 0.5, 0.7812, 1.0, 0.75, 1.0, 0.75, 0.5, 0.75, 0.5, 0.75, 1.0, 0.7188, 1.0, 0.7188, 0.5, 0.7188, 0.5, 0.7188, 1.0, 0.6875, 1.0, 0.6875, 0.5, 0.6875, 0.5, 0.6875, 1.0, 0.6562, 1.0, 0.6562, 0.5, 0.6562, 0.5, 0.6562, 1.0, 0.625, 1.0, 0.625, 0.5, 0.625, 0.5, 0.625, 1.0, 0.5938, 1.0, 0.5938, 0.5, 0.5938, 0.5, 0.5938, 1.0, 0.5625, 1.0, 0.5625, 0.5, 0.5625, 0.5, 0.5625, 1.0, 0.5312, 1.0, 0.5312, 0.5, 0.5312, 0.5, 0.5312, 1.0, 0.5, 1.0, 0.5, 0.5, 0.5, 0.5, 0.5, 1.0, 0.4688, 1.0, 0.4688, 0.5, 0.4688, 0.5, 0.4688, 1.0, 0.4375, 1.0, 0.4375, 0.5, 0.4375, 0.5, 0.4375, 1.0, 0.4062, 1.0, 0.4062, 0.5, 0.4062, 0.5, 0.4062, 1.0, 0.375, 1.0, 0.375, 0.5, 0.375, 0.5, 0.375, 1.0, 0.3438, 1.0, 0.3438, 0.5, 0.3438, 0.5, 0.3438, 1.0, 0.3125, 1.0, 0.3125, 0.5, 0.3125, 0.5, 0.3125, 1.0, 0.2812, 1.0, 0.2812, 0.5, 0.2812, 0.5, 0.2812, 1.0, 0.25, 1.0, 0.25, 0.5, 0.25, 0.5, 0.25, 1.0, 0.2188, 1.0, 0.2188, 0.5, 0.2188, 0.5, 0.2188, 1.0, 0.1875, 1.0, 0.1875, 0.5, 0.1875, 0.5, 0.1875, 1.0, 0.1562, 1.0, 0.1562, 0.5, 0.1562, 0.5, 0.1562, 1.0, 0.125, 1.0, 0.125, 0.5, 0.125, 0.5, 0.125, 1.0, 0.09375, 1.0, 0.09375, 0.5, 0.09375, 0.5, 0.09375, 1.0, 0.0625, 1.0, 0.0625, 0.5, 0.2968, 0.4854, 0.25, 0.49, 0.2032, 0.4854, 0.1582, 0.4717, 0.1167, 0.4496, 0.08029, 0.4197, 0.05045, 0.3833, 0.02827, 0.3418, 0.01461, 0.2968, 0.01, 0.25, 0.01461, 0.2032, 0.02827, 0.1582, 0.05045, 0.1167, 0.08029, 0.08029, 0.1167, 0.05045, 0.1582, 0.02827, 0.2032, 0.01461, 0.25, 0.01, 0.2968, 0.01461, 0.3418, 0.02827, 0.3833, 0.05045, 0.4197, 0.08029, 0.4496, 0.1167, 0.4717, 0.1582, 0.4854, 0.2032, 0.49, 0.25, 0.4854, 0.2968, 0.4717, 0.3418, 0.4496, 0.3833, 0.4197, 0.4197, 0.3833, 0.4496, 0.3418, 0.4717, 0.0625, 0.5, 0.0625, 1.0, 0.03125, 1.0, 0.03125, 0.5, 0.03125, 0.5, 0.03125, 1.0, 0.0, 1.0, 0.0, 0.5, 0.75, 0.49, 0.7968, 0.4854, 0.8418, 0.4717, 0.8833, 0.4496, 0.9197, 0.4197, 0.9496, 0.3833, 0.9717, 0.3418, 0.9854, 0.2968, 0.99, 0.25, 0.9854, 0.2032, 0.9717, 0.1582, 0.9496, 0.1167, 0.9197, 0.08029, 0.8833, 0.05045, 0.8418, 0.02827, 0.7968, 0.01461, 0.75, 0.01, 0.7032, 0.01461, 0.6582, 0.02827, 0.6167, 0.05045, 0.5803, 0.08029, 0.5504, 0.1167, 0.5283, 0.1582, 0.5146, 0.2032, 0.51, 0.25, 0.5146, 0.2968, 0.5283, 0.3418, 0.5504, 0.3833, 0.5803, 0.4197, 0.6167, 0.4496, 0.6582, 0.4717, 0.7032, 0.4854])
me_cylinder_017.update()

# ---- objects
ob_plane = bpy.data.objects.new('Plane', me_plane)
ob_cylinder_003 = bpy.data.objects.new('Cylinder.003', me_cylinder_003)
ob_cylinder_004 = bpy.data.objects.new('Cylinder.004', me_cylinder_004)
ob_cylinder_005 = bpy.data.objects.new('Cylinder.005', me_cylinder_005)
ob_cylinder_006 = bpy.data.objects.new('Cylinder.006', me_cylinder_006)
ob_cylinder_007 = bpy.data.objects.new('Cylinder.007', me_cylinder_007)
ob_cylinder_008 = bpy.data.objects.new('Cylinder.008', me_cylinder_008)
ob_cylinder_009 = bpy.data.objects.new('Cylinder.009', me_cylinder_009)
ob_cylinder_011 = bpy.data.objects.new('Cylinder.011', me_cylinder_011)
ob_cylinder_012 = bpy.data.objects.new('Cylinder.012', me_cylinder_012)
ob_cylinder_013 = bpy.data.objects.new('Cylinder.013', me_cylinder_013)
ob_cylinder_014 = bpy.data.objects.new('Cylinder.014', me_cylinder_014)
ob_cylinder_015 = bpy.data.objects.new('Cylinder.015', me_cylinder_015)
ob_cylinder_016 = bpy.data.objects.new('Cylinder.016', me_cylinder_016)
ob_cylinder_017 = bpy.data.objects.new('Cylinder.017', me_cylinder_017)

# ---- transforms, parenting, visibility, modifiers, constraints
ob_plane.location = (0.0, 5.562, 0.0)
ob_plane.scale = (1.0, -1.0, 1.0)
_m = ob_plane.modifiers.new('Boolean', 'BOOLEAN')
_m = ob_plane.modifiers.new('Boolean.001', 'BOOLEAN')
_m = ob_plane.modifiers.new('Boolean.002', 'BOOLEAN')
ob_cylinder_003.location = (5.7, 7.012, 0.0)
ob_cylinder_003.scale = (1.0, -1.0, 1.0)
_m = ob_cylinder_003.modifiers.new('Boolean', 'BOOLEAN')
_m.object = ob_cylinder_017
ob_cylinder_004.location = (-1.4, 6.212, 0.0)
ob_cylinder_004.rotation_euler = (0.0, -0.0, -1.571)
ob_cylinder_004.scale = (-1.0, 1.0, 1.0)
_m = ob_cylinder_004.modifiers.new('Boolean', 'BOOLEAN')
_m.object = ob_cylinder_011
ob_cylinder_005.location = (-1.4, 1.912, 0.0)
ob_cylinder_005.rotation_euler = (0.0, -0.0, -1.571)
ob_cylinder_005.scale = (-1.0, 1.0, 1.0)
_m = ob_cylinder_005.modifiers.new('Boolean', 'BOOLEAN')
_m.object = ob_cylinder_012
ob_cylinder_006.location = (-1.4, -2.288, 0.0)
ob_cylinder_006.rotation_euler = (0.0, -0.0, -1.571)
ob_cylinder_006.scale = (-1.0, 1.0, 1.0)
_m = ob_cylinder_006.modifiers.new('Boolean', 'BOOLEAN')
_m.object = ob_cylinder_013
ob_cylinder_007.location = (2.3, -3.088, 0.0)
ob_cylinder_007.rotation_euler = (0.0, -0.0, -3.142)
ob_cylinder_007.scale = (1.0, -1.0, 1.0)
_m = ob_cylinder_007.modifiers.new('Boolean', 'BOOLEAN')
_m.object = ob_cylinder_014
ob_cylinder_008.location = (3.1, 0.5119, 0.0)
ob_cylinder_008.rotation_euler = (0.0, -0.0, -3.142)
ob_cylinder_008.scale = (1.0, -1.0, 1.0)
_m = ob_cylinder_008.modifiers.new('Boolean', 'BOOLEAN')
_m.object = ob_cylinder_015
ob_cylinder_009.location = (5.7, 0.5119, 0.0)
ob_cylinder_009.rotation_euler = (0.0, -0.0, -3.142)
ob_cylinder_009.scale = (1.0, -1.0, 1.0)
_m = ob_cylinder_009.modifiers.new('Boolean', 'BOOLEAN')
_m.object = ob_cylinder_016
ob_cylinder_011.location = (-1.4, 6.212, 0.1)
ob_cylinder_011.scale = (1.5, -1.5, 1.5)
ob_cylinder_012.location = (-1.4, 1.912, 0.1)
ob_cylinder_012.scale = (1.5, -1.5, 1.5)
ob_cylinder_013.location = (-1.4, -2.288, 0.1)
ob_cylinder_013.scale = (1.5, -1.5, 1.5)
ob_cylinder_014.location = (2.3, -3.088, 0.1)
ob_cylinder_014.scale = (1.5, -1.5, 1.5)
ob_cylinder_015.location = (3.1, 0.5119, 0.1)
ob_cylinder_015.scale = (1.5, -1.5, 1.5)
ob_cylinder_016.location = (5.7, 0.5119, 0.1)
ob_cylinder_016.scale = (1.5, -1.5, 1.5)
ob_cylinder_017.location = (5.7, 7.012, 0.1)
ob_cylinder_017.scale = (1.5, -1.5, 1.5)

# ---- collection membership
col_collection.objects.link(ob_plane)
col_collection.objects.link(ob_cylinder_003)
col_collection.objects.link(ob_cylinder_004)
col_collection.objects.link(ob_cylinder_005)
col_collection.objects.link(ob_cylinder_006)
col_collection.objects.link(ob_cylinder_007)
col_collection.objects.link(ob_cylinder_008)
col_collection.objects.link(ob_cylinder_009)
col_collection.objects.link(ob_cylinder_011)
col_collection.objects.link(ob_cylinder_012)
col_collection.objects.link(ob_cylinder_013)
col_collection.objects.link(ob_cylinder_014)
col_collection.objects.link(ob_cylinder_015)
col_collection.objects.link(ob_cylinder_016)
col_collection.objects.link(ob_cylinder_017)

# ---- scene / render settings (as saved in the file)
scene.frame_start = 1; scene.frame_end = 250; scene.frame_set(1)
scene.render.engine = 'BLENDER_EEVEE_NEXT'
scene.cycles.sampling_pattern = 'TABULATED_SOBOL'
scene.view_settings.view_transform = 'Filmic'
bpy.context.view_layer.update()

# ---- added for rendering (the .blend has no active camera and no usable light): camera, sun
cam_auto = bpy.data.cameras.new('AutoCamera')
cam_auto.lens = 50.0
cam_auto.sensor_width = 36.0
cam_auto.clip_end = 1000.0
ob_auto_camera = bpy.data.objects.new('AutoCamera', cam_auto)
scene.collection.objects.link(ob_auto_camera)
ob_auto_camera.location = (14.9496, -13.3976, 11.0397)
ob_auto_camera.rotation_euler = (1.09748, -7.21219e-08, 0.694738)
scene.camera = ob_auto_camera
light_auto_sun = bpy.data.lights.new('AutoSun', 'SUN')
light_auto_sun.energy = 3.0
light_auto_sun.angle = 0.0523599
ob_auto_sun = bpy.data.objects.new('AutoSun', light_auto_sun)
scene.collection.objects.link(ob_auto_sun)
ob_auto_sun.rotation_euler = (0.872665, 0.174533, 0.523599)
bpy.context.view_layer.update()
